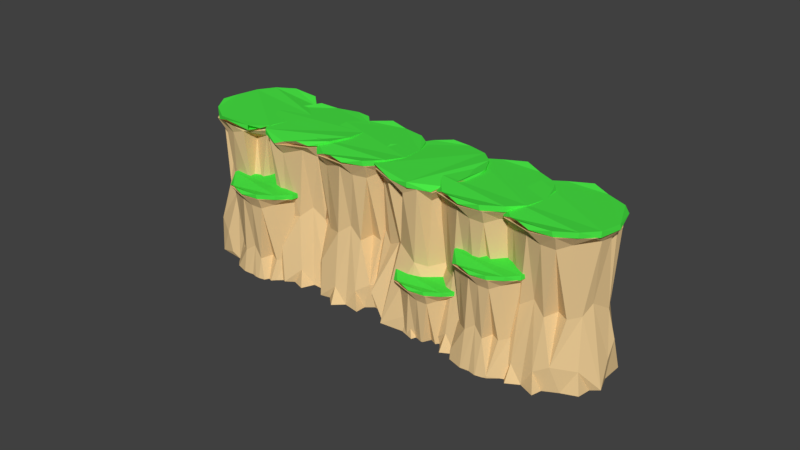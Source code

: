 # Source: cliff2Mod.blend  (saved by Blender 2.79.0; exported with 4.5.12 LTS)
import bpy
from mathutils import Matrix  # noqa: F401  (used for matrix-valued properties, if any)

bpy.ops.wm.read_factory_settings(use_empty=True)
scene = bpy.context.scene
scene.name = 'Scene'

# ---- collections
col_collection_1 = bpy.data.collections.new('Collection 1'); scene.collection.children.link(col_collection_1)

# ---- materials (node trees are filled in below, after node groups)
mat_material_002 = bpy.data.materials.new('Material.002')
mat_material_002.alpha_threshold = 0.0
mat_material_002.use_transparent_shadow = False
mat_material_002.diffuse_color = (0.8, 0.5728, 0.285, 1.0)
mat_material_002.roughness = 0.5
mat_material_003 = bpy.data.materials.new('Material.003')
mat_material_003.alpha_threshold = 0.0
mat_material_003.use_transparent_shadow = False
mat_material_003.diffuse_color = (0.06802, 0.8, 0.06087, 1.0)
mat_material_003.roughness = 0.5

# ---- material node trees

# ---- world
world_world = bpy.data.worlds.new('World'); scene.world = world_world
world_world.color = (0.05088, 0.05088, 0.05088)
world_world.use_sun_shadow = False
world_world.sun_shadow_jitter_overblur = 0.0
world_world.cycles.sampling_method = 'MANUAL'

# ---- meshes
me_cylinder_004 = bpy.data.meshes.new('Cylinder.004')
me_cylinder_004.from_pydata([(0.1765, 1.052, -1.016), (0.3185, 0.783, -1.0), (0.2954, 0.9269, 0.9268), (0.666, 0.6427, 0.9467), (0.9177, 0.2487, -0.9966), (0.9338, 0.2951, 0.9581), (0.9808, -0.1951, -1.0), (0.9949, -0.461, -1.0), (0.9316, -0.3334, 0.9699), (0.7389, -0.6329, -1.002), (0.5895, -0.8327, 0.9851), (0.5181, -0.8315, -1.0), (0.5107, -1.042, -1.0), (0.1951, -0.9808, -1.0), (-3.258e-07, -1.165, -1.0), (-0.1951, -0.9808, -1.0), (0.1624, -0.9872, 0.9715), (-0.3827, -1.023, -1.0), (-0.5556, -0.8315, -1.0), (-0.4958, -0.8554, 0.9269), (-0.8509, -0.8174, -1.0), (-0.6782, -0.6711, 0.9461), (-0.8559, -0.5121, -1.003), (-0.7998, -0.4864, 0.9566), (-0.9098, -0.188, 0.9716), (-0.807, 0.09317, -1.0), (-0.931, 0.6526, -1.004), (-0.8761, 0.3913, 0.9619), (-0.7071, 0.6176, -1.0), (-0.5556, 0.98, -1.0), (-0.4874, 0.7368, 0.9001), (-0.2335, 0.972, 0.9994), (0.0, 1.0, -0.6899), (0.3553, 0.9552, -0.5829), (0.5406, 0.818, -1.001), (0.7606, 0.699, -0.9967), (0.8862, 0.5978, -0.9507), (0.9239, 0.3827, -0.4871), (0.9808, 0.1951, -0.6899), (1.113, -0.06772, -0.9854), (0.9029, -0.4154, -0.719), (0.6137, -0.7852, -0.6597), (0.3827, -0.9239, -0.7633), (-0.03778, -0.9976, -0.7883), (-0.4531, -0.8938, -0.538), (-0.7624, -0.609, -0.7535), (-1.091, -0.1413, -0.9723), (-0.9813, 0.004963, -0.9992), (-1.059, 0.2555, -0.671), (-0.9239, 0.3827, -0.7813), (-0.3756, 0.9432, -0.9983), (-0.1896, 1.009, -0.9398), (0.2432, 0.7709, -0.01766), (0.5832, 0.6036, -0.1746), (0.7953, 0.327, -0.1089), (0.7751, -0.0434, 0.04495), (0.7634, -0.2636, -0.07463), (0.6475, -0.4979, -0.09464), (0.427, -0.4503, -0.0764), (0.3603, -0.717, -0.1024), (0.126, -0.7074, 0.05113), (-0.1033, -0.8025, -0.07304), (-0.4232, -0.6487, -0.1292), (-0.6152, -0.4983, -0.08621), (-0.6463, -0.0884, 0.05864), (-0.5979, 0.05464, 0.00844), (-0.6391, 0.288, -0.08369), (-0.6315, 0.482, 0.06391), (-0.7021, 0.7087, -0.6744), (-0.5124, 0.6257, 0.02949), (-0.02909, 0.7433, -0.08444), (-0.006249, 0.863, 0.7979), (0.1544, 0.6194, 0.6809), (0.3152, 0.7869, 0.8236), (0.4271, 0.564, 0.7653), (0.6856, 0.4784, 0.8549), (0.6585, 0.2661, 0.7687), (0.8284, 0.1808, 0.839), (0.8506, -0.06271, 0.856), (0.6555, -0.5033, 0.8447), (0.5308, -0.7334, 0.8034), (0.2857, -0.8178, 0.8133), (0.01408, -0.8517, 0.8893), (-0.409, -0.7146, 0.7735), (-0.7849, -0.3918, 0.8425), (-0.6427, -0.1694, 0.8679), (-0.8317, 0.01869, 0.8638), (-0.7312, 0.3722, 0.8523), (-0.3789, 0.4175, 0.7549), (-0.2596, 0.8468, 0.8471), (0.2229, 0.9216, 0.9216), (0.9441, 0.2366, 0.9564), (0.9555, -0.2239, 0.9599), (0.7979, -0.568, 0.9833), (0.5513, -0.8465, 0.9891), (-0.8008, -0.5476, 0.9579), (-0.9063, -0.1874, 0.9774), (-0.659, 0.7047, 0.954), (-0.627, 0.4215, 0.8778), (-0.463, 0.6663, 0.8665), (0.07514, 0.9212, 1.003), (0.5198, 0.8193, 1.012), (0.7982, 0.5834, 1.036), (0.9307, 0.2361, 1.02), (0.9482, -0.202, 1.034), (0.8076, -0.5486, 1.052), (0.5337, -0.8593, 1.058), (0.1858, -0.9948, 1.0), (-0.02973, -1.015, 1.052), (-0.3164, -0.8963, 0.992), (-0.5137, -0.8514, 0.9365), (-0.8036, -0.5406, 1.028), (-0.9064, 0.3806, 1.034), (-0.7917, 0.5215, 0.9886), (-0.6514, 0.7073, 1.021), (-0.2697, 0.9672, 1.039), (-0.3825, 0.4151, 0.7894), (-4.432, -1.872, -0.3289), (-4.736, -1.701, -0.3135), (-4.97, -1.472, -0.3047), (-5.033, -1.005, -0.2956), (-4.83, -0.5971, -0.2838), (-4.529, -0.4359, -0.2943), (-4.027, -0.462, -0.3288), (-3.872, -0.5789, -0.314), (-3.763, -0.7028, -0.3058), (-3.651, -0.9124, -0.2943), (-3.617, -1.346, -0.3018), (-3.87, -1.645, -0.3495), (-4.034, -1.847, -0.2727), (-4.887, -1.203, -1.011), (-4.473, -0.6396, -1.006), (-3.836, -1.015, -1.0), (-3.789, -1.44, -0.9962), (-4.214, -1.791, -0.4286), (-4.358, -1.628, -0.5191), (-4.461, -1.77, -0.4087), (-4.567, -1.617, -0.4538), (-4.767, -1.581, -0.3845), (-4.769, -1.421, -0.4512), (-4.904, -1.376, -0.3968), (-4.945, -1.197, -0.3836), (-4.846, -0.8489, -0.3924), (-4.777, -0.6644, -0.4244), (-4.603, -0.5751, -0.4167), (-4.405, -0.5203, -0.3579), (-4.077, -0.576, -0.4474), (-3.765, -0.7747, -0.3941), (-3.847, -0.9553, -0.3745), (-3.688, -1.074, -0.3776), (-3.726, -1.348, -0.3865), (-3.983, -1.42, -0.4619), (-4.028, -1.752, -0.3905), (-4.378, -1.86, -0.3329), (-4.984, -1.43, -0.306), (-5.04, -1.089, -0.3033), (-4.958, -0.8163, -0.2852), (-4.803, -0.5827, -0.2807), (-3.769, -0.6572, -0.3048), (-3.654, -0.9132, -0.2898), (-3.746, -1.603, -0.3079), (-3.799, -1.396, -0.3668), (-3.895, -1.595, -0.3756), (-4.269, -1.843, -0.2701), (-4.609, -1.816, -0.2634), (-4.84, -1.671, -0.2443), (-4.974, -1.428, -0.2572), (-5.032, -1.105, -0.2459), (-4.963, -0.8318, -0.2319), (-4.792, -0.5713, -0.2271), (-4.547, -0.4327, -0.2719), (-4.389, -0.394, -0.2317), (-4.164, -0.4512, -0.2785), (-4.013, -0.463, -0.3214), (-3.766, -0.6621, -0.2509), (-3.595, -1.335, -0.2459), (-3.666, -1.452, -0.2811), (-3.751, -1.605, -0.2563), (-4.008, -1.84, -0.2424), (-3.981, -1.418, -0.4352), (-4.403, -1.736, -0.9984), (-4.65, -1.651, -0.9987), (-4.691, -1.671, -0.9988), (-4.888, -1.203, -0.9988), (-4.908, -1.062, -0.9988), (-4.687, -0.8323, -0.9983), (-4.64, -0.6432, -0.9982), (-4.326, -0.5407, -0.9977), (-4.063, -0.6133, -0.9973), (-3.897, -0.6946, -0.9971), (-3.88, -0.7238, -0.9971), (-3.837, -1.015, -0.9972), (-3.847, -1.123, -0.9973), (-3.791, -1.304, -0.9973), (-3.849, -1.141, -0.9973), (-3.836, -1.015, -0.9972), (-3.836, -1.014, -0.9972), (-4.026, -0.6154, -0.9972), (-4.275, -0.5491, -0.9976), (-4.472, -0.6381, -0.9979), (-4.475, -0.6388, -0.9979), (-4.671, -0.6592, -0.9982), (-4.828, -0.8196, -0.9985), (-4.84, -0.8515, -0.9986), (-4.893, -1.011, -0.9987), (-4.888, -1.207, -0.9988), (-4.699, -1.644, -0.9988), (-4.425, -1.737, -0.9984), (-4.414, -1.752, -0.9984), (-0.9597, -0.5765, 0.1645), (-1.315, -0.3774, 0.1818), (-1.588, -0.1104, 0.1917), (-1.661, 0.4344, 0.202), (-1.425, 0.9104, 0.2152), (-1.073, 1.099, 0.2034), (-0.4873, 1.068, 0.1646), (-0.3072, 0.9316, 0.1813), (-0.1799, 0.7871, 0.1905), (-0.04891, 0.5426, 0.2035), (-0.008854, 0.03648, 0.195), (-0.3043, -0.3122, 0.1413), (-0.4961, -0.5482, 0.2277), (-0.9331, -0.4347, -0.6572), (-1.248, -0.333, -0.7938), (-1.464, -0.1204, -0.7365), (-1.491, 0.2031, -0.6027), (-1.507, 0.3953, -0.7068), (-1.435, 0.613, -0.7242), (-1.238, 0.5998, -0.7083), (-1.212, 0.8393, -0.7309), (-1.008, 0.8608, -0.5973), (-0.821, 0.9724, -0.7054), (-0.5255, 0.8798, -0.7542), (-0.3412, 0.774, -0.7168), (-0.2653, 0.4228, -0.5908), (-0.2901, 0.2927, -0.6345), (-0.2265, 0.09587, -0.7146), (-0.2099, -0.07321, -0.5862), (-0.2959, -0.2128, -0.6162), (-0.7005, -0.3762, -0.7153), (-0.706, -0.4828, 0.05235), (-0.8743, -0.2922, -0.04945), (-0.9936, -0.4578, 0.07471), (-1.117, -0.2789, 0.02403), (-1.351, -0.2376, 0.102), (-1.353, -0.05026, 0.02697), (-1.511, 0.002014, 0.0881), (-1.559, 0.2102, 0.103), (-1.443, 0.6166, 0.09307), (-1.362, 0.8319, 0.05712), (-1.16, 0.9361, 0.06576), (-0.9286, 1.0, 0.1319), (-0.5457, 0.9351, 0.03116), (-0.1815, 0.7032, 0.09113), (-0.278, 0.4925, 0.1132), (-0.09184, 0.3536, 0.1097), (-0.1367, 0.03459, 0.09969), (-0.4365, -0.04944, 0.01493), (-0.4885, -0.4365, 0.09518), (-0.8975, -0.5627, 0.16), (-1.604, -0.06095, 0.1902), (-1.669, 0.3365, 0.1933), (-1.574, 0.6546, 0.2137), (-1.393, 0.9272, 0.2187), (-0.1863, 0.8403, 0.1916), (-0.05183, 0.5416, 0.2085), (-0.1595, -0.2626, 0.1882), (-0.221, -0.02134, 0.1219), (-0.3338, -0.2543, 0.112), (-0.7696, -0.5435, 0.2307), (-1.167, -0.5118, 0.2382), (-1.436, -0.3428, 0.2597), (-1.593, -0.05889, 0.2452), (-1.66, 0.3184, 0.2579), (-1.58, 0.6366, 0.2736), (-1.38, 0.9405, 0.2791), (-1.094, 1.102, 0.2286), (-0.9102, 1.147, 0.2738), (-0.6476, 1.081, 0.2213), (-0.4713, 1.067, 0.173), (-0.1831, 0.8346, 0.2522), (0.0161, 0.04958, 0.2579), (-0.06638, -0.08705, 0.2183), (-0.1658, -0.2658, 0.2462), (-0.4653, -0.5396, 0.2619), (-0.4336, -0.04691, 0.04493), (-1.046, 0.9534, -0.9688), (-0.9538, 0.9993, -0.9688), (-1.138, 0.942, -0.9688), (-1.05, 0.9628, -1.006), (-0.0841, -0.1225, -1.004), (-0.2613, -0.3437, -1.005), (-0.9867, -0.5589, -1.008), (-1.229, -0.387, -1.009), (-1.291, -0.3647, -1.009), (-1.482, -0.2122, -1.01), (-1.56, -0.07132, -1.01), (-1.582, 0.4567, -1.009), (-1.438, 0.7593, -1.008), (-1.234, 0.9241, -1.007), (-0.8596, 1.05, -1.005), (-0.5279, 1.032, -1.004), (-0.2848, 0.8305, -1.003), (-0.09117, 0.4699, -1.003), (-0.1527, 0.3314, -1.004), (-0.02596, 0.2208, -1.003), (-0.1036, 0.07402, -1.004), (-0.5818, -0.4235, -1.007), (-0.6336, -0.4583, -1.007), (-0.331, -0.3401, -1.005), (-0.07281, -0.00322, -1.004), (-0.9483, 1.013, -1.006), (-0.1784, -0.2225, -1.005), (-0.1854, -0.2431, -1.005), (-0.1524, -0.1952, -1.004), (-0.6975, -0.5014, -1.007), (-0.02319, 0.1419, -1.003), (-0.1156, 0.3932, -1.003), (-0.1723, 0.6815, -1.003), (-0.4783, 1.009, -1.004), (-0.605, 1.064, -1.004), (-1.342, 0.8546, -1.008), (-1.357, 0.7571, -1.008), (-1.467, 0.6745, -1.009), (-1.552, -0.1741, -1.01), (-1.438, -0.2328, -1.01), (-1.037, -0.467, -1.008), (-0.9082, -0.5331, -1.008), (-1.152, 0.9503, -1.007), (-5.683, -2.249, 0.2574), (-5.987, -2.079, 0.2727), (-6.221, -1.85, 0.2815), (-6.284, -1.383, 0.2907), (-6.081, -0.9748, 0.3024), (-5.78, -0.8135, 0.2919), (-5.278, -0.8396, 0.2575), (-5.123, -0.9566, 0.2723), (-5.014, -1.08, 0.2804), (-4.902, -1.29, 0.292), (-4.868, -1.724, 0.2845), (-5.121, -2.023, 0.2367), (-5.285, -2.225, 0.3135), (-5.456, -2.271, -0.9929), (-5.724, -2.277, -0.9101), (-6.205, -1.914, -0.8361), (-6.267, -1.781, -0.9929), (-6.271, -1.319, -1.015), (-6.094, -1.013, -0.9695), (-5.313, -0.8157, -0.8754), (-4.746, -1.603, -0.9783), (-5.66, -2.128, -0.473), (-5.93, -2.041, -0.5944), (-6.115, -1.858, -0.5436), (-6.138, -1.581, -0.4246), (-6.152, -1.416, -0.5171), (-6.09, -1.23, -0.5326), (-5.922, -1.241, -0.5185), (-5.899, -1.036, -0.5386), (-5.724, -1.017, -0.4198), (-5.564, -0.9216, -0.5159), (-5.311, -1.001, -0.5593), (-5.153, -1.092, -0.5261), (-5.088, -1.393, -0.414), (-5.109, -1.504, -0.4529), (-5.054, -1.673, -0.5241), (-5.04, -1.818, -0.41), (-4.964, -1.978, -0.981), (-5.114, -1.938, -0.4366), (-5.461, -2.078, -0.5247), (-5.465, -2.169, 0.1577), (-5.61, -2.006, 0.06717), (-5.712, -2.147, 0.1775), (-5.818, -1.994, 0.1325), (-6.018, -1.959, 0.2018), (-6.02, -1.798, 0.1351), (-6.155, -1.753, 0.1894), (-6.196, -1.575, 0.2026), (-6.097, -1.227, 0.1939), (-6.028, -1.042, 0.1619), (-5.854, -0.9527, 0.1696), (-5.656, -0.8979, 0.2283), (-5.328, -0.9536, 0.1388), (-5.016, -1.152, 0.1921), (-5.098, -1.333, 0.2118), (-4.939, -1.452, 0.2087), (-4.977, -1.725, 0.1997), (-5.234, -1.797, 0.1244), (-5.279, -2.129, 0.1957), (-5.629, -2.237, 0.2533), (-6.235, -1.807, 0.2802), (-6.291, -1.467, 0.2829), (-6.209, -1.194, 0.3011), (-6.054, -0.9603, 0.3056), (-5.02, -1.035, 0.2814), (-4.905, -1.291, 0.2965), (-4.997, -1.98, 0.2784), (-5.05, -1.773, 0.2194), (-5.146, -1.973, 0.2107), (-5.52, -2.221, 0.3161), (-5.86, -2.194, 0.3229), (-6.091, -2.049, 0.3419), (-6.225, -1.806, 0.3291), (-6.283, -1.482, 0.3404), (-6.214, -1.209, 0.3543), (-6.043, -0.9489, 0.3592), (-5.798, -0.8104, 0.3143), (-5.64, -0.7716, 0.3545), (-5.415, -0.8288, 0.3078), (-5.264, -0.8406, 0.2649), (-5.017, -1.04, 0.3353), (-4.846, -1.713, 0.3404), (-4.917, -1.83, 0.3051), (-5.002, -1.983, 0.3299), (-5.259, -2.218, 0.3439), (-5.232, -1.795, 0.1511), (-5.687, -2.291, -0.9986), (-5.722, -2.241, -0.9986), (-6.209, -1.872, -0.999), (-6.103, -1.027, -0.9985), (-6.087, -1.008, -0.9985), (-5.781, -0.8782, -0.9981), (-5.336, -0.7856, -0.9976), (-5.285, -0.8277, -0.9976), (-4.761, -1.596, -0.9973), (-4.869, -1.885, -0.9975), (-4.965, -1.974, -0.9977), (-5.066, -2.12, -0.9978), (-5.459, -2.273, -0.9983), (-5.896, -2.138, -0.9987), (-6.007, -2.098, -0.9988), (-6.316, -1.542, -0.999), (-6.267, -1.322, -0.9988), (-5.933, -0.8997, -0.9983), (-5.624, -0.8016, -0.9979), (-5.063, -1.002, -0.9974), (-4.85, -1.329, -0.9973), (-4.913, -1.449, -0.9974), (-4.86, -1.707, -0.9974), (-5.275, -2.152, -0.9981), (-5.356, -2.206, -0.9982), (-5.452, -2.271, -0.9983), (-5.163, -2.115, -0.9979), (-4.854, -1.723, -0.9974), (-4.765, -1.627, -0.9973), (-4.752, -1.59, -0.9973), (-5.124, -0.9458, -0.9974), (-5.515, -0.7956, -0.9978), (-5.643, -0.8095, -0.9979), (-5.92, -0.8954, -0.9983), (-6.038, -0.9665, -0.9984), (-6.207, -1.207, -0.9987), (-6.321, -1.595, -0.999), (-5.766, -2.254, -0.9986), (-4.97, -1.993, -0.9977), (-4.954, -1.974, -0.9976), (-6.27, -1.776, -0.999), (-6.265, -1.781, -0.999), (-4.861, -1.361, -0.9973), (-4.885, -1.238, -0.9973), (-6.073, -2.039, -0.9989), (-5.809, -2.174, -0.9987), (-6.209, -3.428, -1.026), (-6.386, -3.183, -1.01), (-6.344, -3.322, 0.9168), (-6.749, -3.095, 0.9366), (-7.052, -2.741, -1.007), (-7.062, -2.789, 0.9481), (-7.175, -2.311, -1.01), (-7.226, -2.05, -1.01), (-7.146, -2.167, 0.9599), (-6.996, -1.842, -1.012), (-6.875, -1.623, 0.9751), (-6.804, -1.614, -1.01), (-6.826, -1.405, -1.01), (-6.505, -1.419, -1.01), (-6.337, -1.209, -1.01), (-6.119, -1.362, -1.01), (-6.473, -1.408, 0.9615), (-5.939, -1.293, -1.01), (-5.741, -1.458, -1.01), (-5.804, -1.443, 0.9169), (-5.447, -1.429, -1.01), (-5.598, -1.598, 0.9361), (-5.4, -1.73, -1.013), (-5.452, -1.764, 0.9466), (-5.303, -2.043, 0.9616), (-5.366, -2.336, -1.01), (-5.167, -2.872, -1.014), (-5.257, -2.622, 0.9518), (-5.393, -2.87, -1.01), (-5.494, -3.251, -1.01), (-5.595, -3.02, 0.8901), (-5.814, -3.29, 0.9894), (-6.041, -3.351, -0.6999), (-6.399, -3.359, -0.5929), (-6.601, -3.25, -1.011), (-6.835, -3.164, -1.007), (-6.974, -3.082, -0.9608), (-7.04, -2.875, -0.4971), (-7.122, -2.697, -0.6999), (-7.289, -2.456, -0.9954), (-7.128, -2.081, -0.729), (-6.893, -1.673, -0.6697), (-6.683, -1.502, -0.7733), (-6.277, -1.368, -0.7983), (-5.851, -1.411, -0.548), (-5.506, -1.648, -0.7635), (-5.117, -2.063, -0.9824), (-5.206, -2.224, -1.009), (-5.095, -2.461, -0.681), (-5.211, -2.606, -0.7913), (-5.677, -3.241, -1.008), (-5.852, -3.333, -0.9498), (-6.313, -3.16, -0.02768), (-6.673, -3.044, -0.1847), (-6.921, -2.801, -0.1189), (-6.951, -2.431, 0.03494), (-6.97, -2.211, -0.08465), (-6.887, -1.963, -0.1047), (-6.662, -1.978, -0.08642), (-6.632, -1.704, -0.1124), (-6.399, -1.679, 0.04111), (-6.185, -1.552, -0.08306), (-5.847, -1.658, -0.1392), (-5.637, -1.779, -0.09623), (-5.55, -2.18, 0.04862), (-5.578, -2.329, -0.001579), (-5.506, -2.554, -0.09371), (-5.487, -2.747, 0.05389), (-5.386, -2.961, -0.6845), (-5.585, -2.906, 0.01947), (-6.047, -3.093, -0.09446), (-6.054, -3.215, 0.7879), (-6.246, -2.997, 0.6709), (-6.382, -3.186, 0.8136), (-6.524, -2.982, 0.7553), (-6.791, -2.935, 0.8449), (-6.793, -2.721, 0.7587), (-6.973, -2.661, 0.829), (-7.028, -2.423, 0.846), (-6.895, -1.958, 0.8347), (-6.803, -1.713, 0.7933), (-6.572, -1.593, 0.8033), (-6.308, -1.52, 0.8793), (-5.87, -1.595, 0.7635), (-5.454, -1.86, 0.8324), (-5.565, -2.1, 0.8578), (-5.352, -2.259, 0.8538), (-5.403, -2.624, 0.8423), (-5.746, -2.72, 0.7449), (-5.805, -3.162, 0.8371), (-6.273, -3.306, 0.9116), (-7.08, -2.733, 0.9463), (-7.154, -2.279, 0.9498), (-7.045, -1.915, 0.9733), (-6.839, -1.604, 0.9791), (-5.46, -1.703, 0.9479), (-5.306, -2.044, 0.9674), (-5.429, -2.963, 0.944), (-5.499, -2.688, 0.8678), (-5.628, -2.954, 0.8564), (-6.126, -3.284, 0.9928), (-6.58, -3.248, 1.001), (-6.888, -3.055, 1.026), (-7.067, -2.731, 1.009), (-7.144, -2.299, 1.024), (-7.052, -1.936, 1.042), (-6.824, -1.588, 1.048), (-6.498, -1.404, 0.9905), (-6.287, -1.352, 1.042), (-5.987, -1.428, 0.982), (-5.785, -1.444, 0.9265), (-5.456, -1.709, 1.018), (-5.228, -2.607, 1.024), (-5.323, -2.763, 0.9786), (-5.436, -2.967, 1.011), (-5.779, -3.28, 1.029), (-5.742, -2.717, 0.7793), (-0.6376, -1.353, -1.016), (-0.9196, -1.259, -1.0), (-0.807, -1.347, 0.9268), (-1.266, -1.403, 0.9467), (-1.711, -1.295, -0.9966), (-1.692, -1.34, 0.9581), (-2.052, -1.017, -1.0), (-2.24, -0.8343, -1.0), (-2.109, -0.8822, 0.9699), (-2.168, -0.528, -1.002), (-2.193, -0.2769, 0.9851), (-2.14, -0.2272, -1.0), (-2.275, -0.06933, -1.0), (-2.005, 0.1102, -1.0), (-1.985, 0.382, -1.0), (-1.721, 0.3868, -1.0), (-1.985, 0.1381, 0.9715), (-1.613, 0.5503, -1.0), (-1.36, 0.5338, -1.0), (-1.419, 0.5088, 0.9269), (-1.136, 0.7329, -1.0), (-1.164, 0.5042, 0.9461), (-0.929, 0.5146, -1.003), (-0.9526, 0.4562, 0.9566), (-0.674, 0.3174, 0.9716), (-0.5613, 0.04021, -1.0), (-0.09864, -0.2784, -1.004), (-0.3125, -0.1274, 0.9619), (-0.2846, -0.4116, -1.0), (-0.1534, -0.7823, -1.0), (-0.3649, -0.654, 0.9001), (-0.3927, -1.005, 0.9994), (-0.5437, -1.191, -0.6899), (-0.8316, -1.41, -0.5829), (-1.058, -1.442, -1.001), (-1.297, -1.511, -0.9967), (-1.456, -1.527, -0.9507), (-1.626, -1.397, -0.4871), (-1.792, -1.301, -0.6899), (-2.064, -1.204, -0.9854), (-2.142, -0.8022, -0.719), (-2.179, -0.3286, -0.6597), (-2.103, -0.06406, -0.7633), (-1.847, 0.2875, -0.7883), (-1.476, 0.5065, -0.538), (-1.061, 0.5187, -0.7535), (-0.5114, 0.4117, -0.9723), (-0.4935, 0.2278, -0.9992), (-0.2702, 0.1008, -0.671), (-0.2836, -0.08733, -0.7813), (-0.3086, -0.8832, -0.9983), (-0.4, -1.063, -0.9398), (-0.873, -1.197, -0.01766), (-1.231, -1.316, -0.1746), (-1.57, -1.265, -0.1089), (-1.802, -0.9819, 0.04495), (-1.94, -0.8136, -0.07463), (-2.012, -0.5613, -0.09464), (-1.82, -0.4396, -0.0764), (-1.949, -0.1985, -0.1024), (-1.772, -0.03945, 0.05113), (-1.669, 0.1922, -0.07304), (-1.334, 0.3071, -0.1292), (-1.095, 0.334, -0.08621), (-0.7991, 0.05819, 0.05864), (-0.739, -0.08004, 0.00844), (-0.5536, -0.2203, -0.08369), (-0.4298, -0.3667, 0.06391), (-0.2276, -0.4814, -0.6744), (-0.4207, -0.5556, 0.02949), (-0.6935, -0.9835, -0.08444), (-0.6304, -1.087, 0.7979), (-0.9094, -1.024, 0.6809), (-0.9146, -1.259, 0.8236), (-1.144, -1.177, 0.7653), (-1.389, -1.298, 0.8549), (-1.511, -1.124, 0.7687), (-1.691, -1.183, 0.839), (-1.87, -1.021, 0.856), (-2.021, -0.563, 0.8447), (-2.084, -0.3074, 0.8034), (-1.962, -0.07242, 0.8133), (-1.787, 0.1448, 0.8893), (-1.389, 0.345, 0.7735), (-0.9004, 0.3769, 0.8425), (-0.8556, 0.1145, 0.8679), (-0.593, 0.1118, 0.8638), (-0.4306, -0.2163, 0.8523), (-0.6564, -0.4989, 0.7549), (-0.4571, -0.8954, 0.8471), (-0.7578, -1.292, 0.9216), (-1.738, -1.305, 0.9564), (-2.053, -0.9787, 0.9599), (-2.168, -0.6169, 0.9833), (-2.174, -0.2398, 0.9891), (-0.9927, 0.5014, 0.9579), (-0.676, 0.3144, 0.9774), (-0.2616, -0.5091, 0.954), (-0.4734, -0.3259, 0.8778), (-0.4295, -0.6201, 0.8665), (-0.6508, -1.187, 1.003), (-1.042, -1.428, 1.012), (-1.401, -1.454, 1.036), (-1.729, -1.295, 1.02), (-2.033, -0.9894, 1.034), (-2.162, -0.6379, 1.052), (-2.17, -0.218, 1.058), (-2.007, 0.127, 1.0), (-1.864, 0.2947, 1.052), (-1.577, 0.4114, 0.992), (-1.404, 0.5186, 0.9365), (-0.986, 0.4982, 1.028), (-0.2977, -0.09822, 1.034), (-0.2871, -0.2819, 0.9886), (-0.2654, -0.5163, 1.021), (-0.3695, -0.9757, 1.039), (-0.6553, -0.4946, 0.7894), (-4.993, -2.961, -1.016), (-5.166, -2.712, -1.0), (-5.126, -2.852, 0.9268), (-5.527, -2.616, 0.9467), (-5.823, -2.256, -0.9966), (-5.833, -2.304, 0.9581), (-5.937, -1.823, -1.0), (-5.982, -1.561, -1.0), (-5.904, -1.68, 0.9699), (-5.748, -1.359, -1.002), (-5.623, -1.142, 0.9851), (-5.552, -1.134, -1.0), (-5.569, -0.9247, -1.0), (-5.248, -0.9458, -1.0), (-5.076, -0.7393, -1.0), (-4.861, -0.8975, -1.0), (-5.217, -0.9355, 0.9715), (-4.68, -0.8324, -1.0), (-4.486, -1.001, -1.0), (-4.548, -0.9847, 0.9269), (-4.191, -0.9784, -1.0), (-4.345, -1.145, 0.9461), (-4.151, -1.281, -1.003), (-4.203, -1.313, 0.9566), (-4.059, -1.596, 0.9716), (-4.128, -1.888, -1.0), (-3.94, -2.428, -1.004), (-4.025, -2.175, 0.9619), (-4.167, -2.421, -1.0), (-4.275, -2.799, -1.0), (-4.371, -2.566, 0.9001), (-4.596, -2.831, 0.9994), (-4.824, -2.888, -0.6899), (-5.182, -2.888, -0.5829), (-5.382, -2.774, -1.001), (-5.614, -2.684, -0.9967), (-5.751, -2.599, -0.9507), (-5.813, -2.39, -0.4871), (-5.891, -2.211, -0.6899), (-6.054, -1.966, -0.9854), (-5.885, -1.595, -0.719), (-5.641, -1.192, -0.6597), (-5.428, -1.026, -0.7633), (-5.019, -0.9003, -0.7883), (-4.595, -0.9518, -0.538), (-4.255, -1.196, -0.7535), (-3.874, -1.62, -0.9723), (-3.966, -1.779, -0.9992), (-3.86, -2.018, -0.671), (-3.979, -2.161, -0.7813), (-4.458, -2.785, -0.9983), (-4.635, -2.873, -0.9398), (-5.092, -2.691, -0.01766), (-5.449, -2.567, -0.1746), (-5.692, -2.319, -0.1089), (-5.715, -1.948, 0.04495), (-5.729, -1.728, -0.07463), (-5.641, -1.481, -0.09464), (-5.417, -1.501, -0.0764), (-5.382, -1.228, -0.1024), (-5.148, -1.209, 0.05113), (-4.931, -1.086, -0.07304), (-4.596, -1.199, -0.1292), (-4.388, -1.324, -0.08621), (-4.309, -1.727, 0.05864), (-4.341, -1.875, 0.00844), (-4.273, -2.102, -0.08369), (-4.257, -2.296, 0.06391), (-4.161, -2.512, -0.6744), (-4.359, -2.453, 0.02949), (-4.825, -2.63, -0.08444), (-4.834, -2.751, 0.7979), (-5.022, -2.529, 0.6809), (-5.162, -2.716, 0.8236), (-5.299, -2.508, 0.7653), (-5.565, -2.455, 0.8549), (-5.563, -2.241, 0.7687), (-5.742, -2.178, 0.839), (-5.792, -1.939, 0.856), (-5.65, -1.477, 0.8447), (-5.553, -1.233, 0.8034), (-5.319, -1.119, 0.8133), (-5.054, -1.052, 0.8893), (-4.618, -1.135, 0.7735), (-4.207, -1.409, 0.8425), (-4.322, -1.648, 0.8679), (-4.113, -1.811, 0.8638), (-4.171, -2.174, 0.8523), (-4.516, -2.263, 0.7549), (-4.584, -2.704, 0.8471), (-5.054, -2.838, 0.9216), (-5.85, -2.247, 0.9564), (-5.915, -1.791, 0.9599), (-5.799, -1.43, 0.9833), (-5.586, -1.123, 0.9891), (-4.209, -1.252, 0.9579), (-4.063, -1.597, 0.9774), (-4.204, -2.513, 0.954), (-4.269, -2.236, 0.8778), (-4.403, -2.499, 0.8665), (-4.908, -2.819, 1.003), (-5.361, -2.773, 1.012), (-5.665, -2.573, 1.036), (-5.837, -2.245, 1.02), (-5.905, -1.812, 1.034), (-5.806, -1.451, 1.052), (-5.57, -1.108, 1.058), (-5.241, -0.9307, 1.0), (-5.029, -0.8836, 1.052), (-4.731, -0.9663, 0.992), (-4.53, -0.9865, 0.9365), (-4.206, -1.259, 1.028), (-3.996, -2.161, 1.034), (-4.094, -2.315, 0.9886), (-4.211, -2.517, 1.021), (-4.56, -2.822, 1.039), (-4.512, -2.26, 0.7894), (-2.672, -1.598, -1.016), (-2.932, -1.745, -1.0), (-2.793, -1.721, 0.9268), (-3.068, -2.103, 0.9467), (-3.45, -2.363, -0.9966), (-3.405, -2.379, 0.9581), (-3.88, -2.428, -1.0), (-4.138, -2.442, -1.0), (-4.014, -2.377, 0.9699), (-4.305, -2.178, -1.002), (-4.498, -2.024, 0.9851), (-4.497, -1.95, -1.0), (-4.701, -1.943, -1.0), (-4.642, -1.617, -1.0), (-4.82, -1.416, -1.0), (-4.642, -1.215, -1.0), (-4.648, -1.584, 0.9715), (-4.683, -1.021, -1.0), (-4.497, -0.8429, -1.0), (-4.52, -0.9046, 0.9269), (-4.484, -0.5383, -1.0), (-4.342, -0.7164, 0.9461), (-4.188, -0.5332, -1.003), (-4.163, -0.591, 0.9566), (-3.873, -0.4775, 0.9716), (-3.601, -0.5835, -1.0), (-3.058, -0.4557, -1.004), (-3.312, -0.5123, 0.9619), (-3.092, -0.6866, -1.0), (-2.741, -0.8429, -1.0), (-2.977, -0.9133, 0.9001), (-2.749, -1.175, 0.9994), (-2.722, -1.416, -0.6899), (-2.765, -1.783, -0.5829), (-2.898, -1.974, -1.001), (-3.014, -2.201, -0.9967), (-3.112, -2.33, -0.9507), (-3.32, -2.369, -0.4871), (-3.502, -2.428, -0.6899), (-3.757, -2.564, -0.9854), (-4.094, -2.347, -0.719), (-4.452, -2.049, -0.6597), (-4.587, -1.811, -0.7633), (-4.658, -1.377, -0.7883), (-4.558, -0.9486, -0.538), (-4.282, -0.6296, -0.7535), (-3.828, -0.2909, -0.9723), (-3.686, -0.4038, -0.9992), (-3.443, -0.3237, -0.671), (-3.32, -0.463, -0.7813), (-2.777, -1.029, -0.9983), (-2.713, -1.22, -0.9398), (-2.944, -1.667, -0.01766), (-3.106, -2.018, -0.1746), (-3.374, -2.236, -0.1089), (-3.733, -2.216, 0.04495), (-3.947, -2.204, -0.07463), (-4.174, -2.084, -0.09464), (-4.128, -1.856, -0.0764), (-4.386, -1.788, -0.1024), (-4.377, -1.546, 0.05113), (-4.469, -1.309, -0.07304), (-4.32, -0.9795, -0.1292), (-4.174, -0.7814, -0.08621), (-3.777, -0.7494, 0.05864), (-3.638, -0.7993, 0.00844), (-3.412, -0.7568, -0.08369), (-3.224, -0.7646, 0.06391), (-3.004, -0.6918, -0.6744), (-3.085, -0.8875, 0.02949), (-2.971, -1.386, -0.08444), (-2.855, -1.41, 0.7979), (-3.091, -1.575, 0.6809), (-2.928, -1.741, 0.8236), (-3.144, -1.857, 0.7653), (-3.227, -2.123, 0.8549), (-3.433, -2.095, 0.7687), (-3.516, -2.271, 0.839), (-3.752, -2.293, 0.856), (-4.179, -2.092, 0.8447), (-4.402, -1.964, 0.8034), (-4.484, -1.711, 0.8133), (-4.517, -1.431, 0.8893), (-4.384, -0.9941, 0.7735), (-4.071, -0.6064, 0.8425), (-3.855, -0.753, 0.8679), (-3.673, -0.5581, 0.8638), (-3.33, -0.6618, 0.8523), (-3.286, -1.025, 0.7549), (-2.87, -1.148, 0.8471), (-2.798, -1.646, 0.9216), (-3.462, -2.39, 0.9564), (-3.908, -2.402, 0.9599), (-4.242, -2.239, 0.9833), (-4.512, -1.985, 0.9891), (-4.222, -0.59, 0.9579), (-3.873, -0.4811, 0.9774), (-3.008, -0.7363, 0.954), (-3.283, -0.7692, 0.8778), (-3.045, -0.9384, 0.8665), (-2.798, -1.494, 1.003), (-2.897, -1.952, 1.012), (-3.126, -2.239, 1.036), (-3.462, -2.376, 1.02), (-3.887, -2.394, 1.034), (-4.223, -2.249, 1.052), (-4.524, -1.967, 1.058), (-4.656, -1.608, 1.0), (-4.675, -1.385, 1.052), (-4.56, -1.09, 0.992), (-4.516, -0.8861, 0.9365), (-4.215, -0.5871, 1.028), (-3.322, -0.481, 1.034), (-3.186, -0.5993, 0.9886), (-3.005, -0.7441, 1.021), (-2.753, -1.138, 1.039), (-3.289, -1.021, 0.7894), (-2.215, -1.972, -1.016), (-2.439, -1.771, -1.0), (-2.369, -1.898, 0.9268), (-2.812, -1.764, 0.9467), (-3.181, -1.486, -0.9966), (-3.181, -1.535, 0.9581), (-3.39, -1.092, -1.0), (-3.493, -0.8483, -1.0), (-3.391, -0.9451, 0.9699), (-3.311, -0.5952, -1.002), (-3.239, -0.3541, 0.9851), (-3.172, -0.3296, -1.0), (-3.236, -0.1301, -1.0), (-2.919, -0.07352, -1.0), (-2.799, 0.1688, -1.0), (-2.554, 0.06678, -1.0), (-2.891, -0.05578, 0.9715), (-2.392, 0.1737, -1.0), (-2.165, 0.05645, -1.0), (-2.229, 0.05737, 0.9269), (-1.884, 0.1494, -1.0), (-1.996, -0.04976, 0.9461), (-1.776, -0.1349, -1.003), (-1.82, -0.1792, 0.9566), (-1.616, -0.4192, 0.9716), (-1.617, -0.7198, -1.0), (-1.312, -1.2, -1.004), (-1.452, -0.9744, 0.9619), (-1.534, -1.247, -1.0), (-1.553, -1.641, -1.0), (-1.699, -1.438, 0.9001), (-1.858, -1.75, 0.9994), (-2.067, -1.86, -0.6899), (-2.415, -1.946, -0.5829), (-2.635, -1.884, -1.001), (-2.882, -1.851, -0.9967), (-3.034, -1.802, -0.9507), (-3.142, -1.614, -0.4871), (-3.258, -1.458, -0.6899), (-3.471, -1.259, -0.9854), (-3.392, -0.858, -0.719), (-3.246, -0.4074, -0.6597), (-3.076, -0.1943, -0.7633), (-2.707, 0.026, -0.7883), (-2.282, 0.07807, -0.538), (-1.896, -0.07771, -0.7535), (-1.43, -0.398, -0.9723), (-1.484, -0.5744, -0.9992), (-1.326, -0.7814, -0.671), (-1.41, -0.9491, -0.7813), (-1.734, -1.672, -0.9983), (-1.886, -1.8, -0.9398), (-2.372, -1.733, -0.01766), (-2.748, -1.698, -0.1746), (-3.04, -1.515, -0.1089), (-3.146, -1.161, 0.04495), (-3.21, -0.9501, -0.07463), (-3.18, -0.6888, -0.09464), (-2.957, -0.6541, -0.0764), (-2.985, -0.3802, -0.1024), (-2.762, -0.3049, 0.05113), (-2.579, -0.1333, -0.07304), (-2.228, -0.1625, -0.1292), (-1.997, -0.2344, -0.08621), (-1.829, -0.6074, 0.05864), (-1.826, -0.7589, 0.00844), (-1.709, -0.9627, -0.08369), (-1.65, -1.147, 0.06391), (-1.507, -1.334, -0.6744), (-1.713, -1.325, 0.02949), (-2.127, -1.609, -0.08444), (-2.108, -1.729, 0.7979), (-2.34, -1.559, 0.6809), (-2.435, -1.774, 0.8236), (-2.615, -1.605, 0.7653), (-2.886, -1.618, 0.8549), (-2.932, -1.409, 0.7687), (-3.12, -1.39, 0.839), (-3.223, -1.17, 0.856), (-3.189, -0.6866, 0.8447), (-3.15, -0.4261, 0.8034), (-2.949, -0.2589, 0.8133), (-2.706, -0.1294, 0.8893), (-2.263, -0.1058, 0.7735), (-1.802, -0.2732, 0.8425), (-1.86, -0.5328, 0.8679), (-1.619, -0.6411, 0.8638), (-1.594, -1.009, 0.8523), (-1.909, -1.178, 0.7549), (-1.876, -1.623, 0.8471), (-2.302, -1.867, 0.9216), (-3.21, -1.484, 0.9564), (-3.376, -1.056, 0.9599), (-3.345, -0.6771, 0.9833), (-3.208, -0.3274, 0.9891), (-1.84, -0.1214, 0.9579), (-1.619, -0.4211, 0.9774), (-1.549, -1.346, 0.954), (-1.675, -1.092, 0.8778), (-1.746, -1.381, 0.8665), (-2.164, -1.813, 1.003), (-2.615, -1.877, 1.012), (-2.956, -1.756, 1.036), (-3.198, -1.479, 1.02), (-3.362, -1.074, 1.034), (-3.347, -0.6988, 1.052), (-3.196, -0.3092, 1.058), (-2.915, -0.057, 1.0), (-2.72, 0.03974, 1.052), (-2.411, 0.03122, 0.992), (-2.211, 0.06004, 0.9365), (-1.835, -0.127, 1.028), (-1.427, -0.9535, 1.034), (-1.487, -1.127, 0.9886), (-1.555, -1.351, 1.021), (-1.825, -1.732, 1.039), (-1.906, -1.174, 0.7894)], [], [(71, 2, 72), (2, 73, 72), (73, 2, 74), (2, 3, 74), (75, 5, 76), (5, 77, 76), (5, 78, 77), (78, 8, 79), (10, 80, 79), (10, 81, 80), (16, 82, 81), (82, 19, 83), (84, 24, 85), (24, 86, 85), (27, 87, 86), (87, 30, 88), (23, 10, 5), (89, 2, 71), (15, 18, 25), (68, 29, 28), (26, 68, 28), (25, 49, 26), (47, 48, 25), (45, 22, 20), (18, 45, 20), (17, 44, 18), (43, 17, 15), (43, 15, 14), (13, 43, 14), (42, 13, 12), (11, 42, 12), (9, 41, 11), (40, 9, 7), (6, 40, 7), (38, 39, 4), (33, 34, 1), (0, 33, 1), (70, 32, 51), (50, 70, 51), (69, 70, 50), (66, 67, 49), (48, 66, 49), (47, 65, 48), (46, 65, 47), (63, 46, 45), (44, 63, 45), (61, 44, 43), (60, 61, 43), (59, 60, 42), (41, 59, 42), (56, 41, 40), (39, 56, 40), (55, 56, 39), (54, 55, 38), (37, 54, 38), (54, 37, 36), (35, 54, 36), (34, 53, 35), (52, 34, 33), (70, 33, 32), (69, 89, 70), (88, 69, 68), (67, 88, 68), (87, 67, 66), (65, 87, 66), (64, 86, 65), (84, 64, 63), (62, 21, 63), (61, 83, 62), (60, 82, 61), (81, 60, 59), (80, 59, 58), (57, 80, 58), (79, 57, 56), (55, 78, 56), (77, 55, 54), (53, 75, 54), (52, 74, 53), (70, 72, 52), (75, 3, 5), (78, 5, 8), (8, 10, 79), (10, 16, 81), (82, 16, 19), (83, 19, 21), (21, 23, 84), (84, 23, 24), (86, 24, 27), (87, 27, 30), (30, 31, 89), (2, 31, 30), (5, 3, 2), (2, 30, 27), (24, 2, 27), (24, 5, 2), (10, 8, 5), (5, 24, 23), (19, 16, 10), (19, 10, 23), (23, 21, 19), (89, 31, 2), (1, 34, 35), (35, 36, 4), (4, 39, 6), (1, 35, 4), (4, 6, 9), (6, 7, 9), (0, 1, 50), (1, 4, 25), (25, 4, 9), (50, 51, 0), (28, 29, 50), (46, 47, 22), (47, 25, 22), (25, 26, 28), (28, 50, 1), (11, 12, 13), (1, 25, 28), (9, 11, 13), (25, 9, 13), (18, 20, 22), (13, 14, 15), (18, 22, 25), (15, 17, 18), (25, 13, 15), (51, 32, 0), (29, 69, 50), (68, 69, 29), (26, 67, 68), (49, 67, 26), (25, 48, 49), (22, 45, 46), (18, 44, 45), (43, 44, 17), (13, 60, 43), (42, 60, 13), (11, 41, 42), (40, 41, 9), (6, 39, 40), (38, 55, 39), (4, 37, 38), (36, 37, 4), (32, 33, 0), (48, 65, 66), (46, 64, 65), (63, 64, 46), (44, 62, 63), (61, 62, 44), (41, 58, 59), (41, 57, 58), (56, 57, 41), (35, 53, 54), (52, 53, 34), (70, 52, 33), (89, 71, 70), (69, 30, 89), (88, 30, 69), (67, 87, 88), (65, 86, 87), (64, 85, 86), (84, 85, 64), (21, 84, 63), (62, 83, 21), (61, 82, 83), (60, 81, 82), (80, 81, 59), (57, 79, 80), (56, 78, 79), (77, 78, 55), (76, 77, 54), (75, 76, 54), (53, 3, 75), (74, 3, 53), (52, 73, 74), (52, 72, 73), (70, 71, 72), (98, 116, 97), (97, 116, 99), (95, 91, 93), (98, 97, 113), (90, 97, 115), (101, 102, 90), (91, 90, 102), (90, 96, 97), (97, 96, 113), (113, 96, 112), (96, 90, 91), (93, 91, 92), (91, 95, 96), (110, 94, 109), (109, 107, 108), (94, 107, 109), (94, 110, 93), (110, 95, 93), (98, 114, 116), (114, 99, 116), (111, 105, 104), (98, 113, 114), (100, 115, 114), (101, 100, 103), (103, 102, 101), (100, 114, 112), (103, 100, 104), (114, 113, 112), (112, 104, 100), (104, 112, 111), (112, 96, 111), (111, 110, 109), (109, 108, 106), (106, 108, 107), (106, 105, 109), (109, 105, 111), (92, 104, 105), (97, 99, 114), (94, 105, 106), (115, 100, 90), (102, 103, 91), (95, 110, 111), (91, 103, 104), (92, 91, 104), (96, 95, 111), (93, 92, 105), (94, 93, 105), (94, 106, 107), (90, 100, 101), (115, 97, 114), (134, 117, 135), (117, 136, 135), (136, 117, 137), (117, 118, 137), (138, 119, 139), (119, 140, 139), (119, 141, 140), (141, 120, 142), (121, 143, 142), (121, 144, 143), (122, 145, 144), (145, 123, 146), (147, 126, 148), (126, 149, 148), (127, 150, 149), (150, 128, 151), (125, 121, 119), (152, 117, 134), (194, 150, 193), (195, 149, 192), (197, 124, 189), (198, 146, 188), (199, 145, 187), (202, 143, 185), (183, 141, 184), (138, 118, 119), (141, 119, 120), (120, 121, 142), (121, 122, 144), (145, 122, 123), (146, 123, 124), (124, 125, 147), (147, 125, 126), (149, 126, 127), (150, 127, 128), (128, 129, 152), (117, 129, 128), (119, 118, 117), (117, 128, 127), (126, 117, 127), (126, 119, 117), (121, 120, 119), (119, 126, 125), (123, 122, 121), (123, 121, 125), (125, 124, 123), (152, 129, 117), (133, 150, 151), (192, 149, 150, 194), (191, 148, 149, 195), (196, 191, 132), (188, 146, 124, 197), (187, 145, 146, 198), (200, 144, 145, 199), (203, 142, 143, 202), (184, 141, 142, 204), (205, 183, 130), (182, 118, 138, 206), (208, 136, 137, 207), (180, 135, 136, 208), (161, 179, 160), (160, 179, 162), (158, 154, 156), (161, 160, 176), (153, 160, 178), (164, 165, 153), (154, 153, 165), (153, 159, 160), (160, 159, 176), (176, 159, 175), (159, 153, 154), (156, 154, 155), (154, 158, 159), (173, 157, 172), (172, 170, 171), (157, 170, 172), (157, 173, 156), (173, 158, 156), (161, 177, 179), (177, 162, 179), (174, 168, 167), (161, 176, 177), (163, 178, 177), (164, 163, 166), (166, 165, 164), (163, 177, 175), (166, 163, 167), (177, 176, 175), (175, 167, 163), (167, 175, 174), (175, 159, 174), (174, 173, 172), (172, 171, 169), (169, 171, 170), (169, 168, 172), (172, 168, 174), (155, 167, 168), (160, 162, 177), (157, 168, 169), (178, 163, 153), (165, 166, 154), (158, 173, 174), (154, 166, 167), (155, 154, 167), (159, 158, 174), (156, 155, 168), (157, 156, 168), (157, 169, 170), (153, 163, 164), (178, 160, 177), (142, 203, 204), (131, 200, 199), (132, 191, 195), (147, 148, 191, 196), (147, 196, 190), (124, 147, 190, 189), (144, 200, 186), (143, 144, 186, 201), (143, 201, 185), (140, 141, 183, 205), (137, 118, 182, 181), (240, 209, 241), (209, 242, 241), (242, 209, 243), (209, 210, 243), (244, 211, 245), (211, 246, 245), (211, 247, 246), (247, 212, 248), (213, 249, 248), (213, 250, 249), (214, 251, 250), (251, 215, 252), (253, 218, 254), (218, 255, 254), (219, 256, 255), (256, 220, 257), (217, 213, 211), (258, 209, 240), (307, 239, 308), (316, 236, 306), (304, 235, 305), (317, 235, 304), (319, 233, 302), (321, 229, 299), (324, 224, 296), (325, 224, 295), (293, 223, 294), (238, 258, 239), (256, 237, 236), (235, 256, 236), (234, 255, 235), (253, 234, 233), (232, 216, 233), (231, 252, 232), (230, 251, 231), (250, 230, 229), (249, 229, 228), (227, 249, 228), (248, 227, 226), (225, 247, 226), (246, 225, 224), (223, 244, 224), (222, 243, 223), (239, 241, 222), (244, 210, 211), (247, 211, 212), (212, 213, 248), (213, 214, 250), (251, 214, 215), (252, 215, 216), (216, 217, 253), (253, 217, 218), (255, 218, 219), (256, 219, 220), (220, 221, 258), (209, 221, 220), (211, 210, 209), (209, 220, 219), (218, 209, 219), (218, 211, 209), (213, 212, 211), (211, 218, 217), (215, 214, 213), (215, 213, 217), (217, 216, 215), (258, 221, 209), (291, 238, 309), (313, 238, 291), (290, 237, 314), (310, 237, 290), (286, 230, 287), (288, 230, 286), (305, 235, 236, 316), (303, 234, 235, 317), (301, 232, 233, 319), (322, 228, 229, 321), (298, 227, 228, 322), (294, 223, 224, 325), (258, 240, 239), (238, 220, 258), (257, 220, 238), (237, 256, 257), (235, 255, 256), (234, 254, 255), (253, 254, 234), (216, 253, 233), (232, 252, 216), (231, 251, 252), (230, 250, 251), (249, 250, 229), (227, 248, 249), (226, 247, 248), (246, 247, 225), (245, 246, 224), (244, 245, 224), (223, 210, 244), (243, 210, 223), (222, 242, 243), (222, 241, 242), (239, 240, 241), (267, 285, 266), (266, 285, 268), (264, 260, 262), (267, 266, 282), (259, 266, 284), (270, 271, 259), (260, 259, 271), (259, 265, 266), (266, 265, 282), (282, 265, 281), (265, 259, 260), (262, 260, 261), (260, 264, 265), (279, 263, 278), (278, 276, 277), (263, 276, 278), (263, 279, 262), (279, 264, 262), (267, 283, 285), (283, 268, 285), (280, 274, 273), (267, 282, 283), (269, 284, 283), (270, 269, 272), (272, 271, 270), (269, 283, 281), (272, 269, 273), (283, 282, 281), (281, 273, 269), (273, 281, 280), (281, 265, 280), (280, 279, 278), (278, 277, 275), (275, 277, 276), (275, 274, 278), (278, 274, 280), (261, 273, 274), (266, 268, 283), (263, 274, 275), (284, 269, 259), (271, 272, 260), (264, 279, 280), (260, 272, 273), (261, 260, 273), (265, 264, 280), (262, 261, 274), (263, 262, 274), (263, 275, 276), (259, 269, 270), (284, 266, 283), (289, 286, 287, 311), (328, 288, 286, 289), (239, 327, 315), (257, 238, 313, 312), (237, 257, 312, 314), (239, 315, 308), (238, 239, 307, 309), (236, 237, 310, 306), (233, 234, 303, 318), (233, 318, 302), (231, 232, 301, 320), (231, 320, 300), (230, 231, 300, 311, 287), (229, 230, 288, 328, 299), (226, 227, 298, 323), (226, 323, 297), (224, 324, 295), (222, 223, 293, 326), (222, 326, 292), (239, 222, 292, 327), (369, 329, 370), (329, 371, 370), (371, 329, 372), (329, 330, 372), (373, 331, 374), (331, 375, 374), (331, 376, 375), (376, 332, 377), (333, 378, 377), (333, 379, 378), (334, 380, 379), (380, 335, 381), (382, 338, 383), (338, 384, 383), (339, 385, 384), (385, 340, 386), (337, 333, 331), (387, 329, 369), (454, 366, 425), (444, 349, 423), (421, 348, 422), (418, 347, 419), (415, 343, 416), (438, 368, 439), (436, 363, 349, 444), (457, 363, 436), (431, 450, 346), (430, 354, 431), (352, 353, 345), (344, 352, 345), (428, 351, 429), (368, 343, 342), (367, 387, 368), (386, 367, 366), (365, 386, 366), (385, 365, 364), (363, 385, 364), (362, 384, 363), (382, 362, 361), (360, 336, 361), (359, 381, 360), (358, 380, 359), (379, 358, 357), (378, 357, 356), (355, 378, 356), (377, 355, 354), (353, 376, 354), (375, 353, 352), (351, 373, 352), (350, 372, 351), (368, 370, 350), (373, 330, 331), (376, 331, 332), (332, 333, 377), (333, 334, 379), (380, 334, 335), (381, 335, 336), (336, 337, 382), (382, 337, 338), (384, 338, 339), (385, 339, 340), (340, 341, 387), (329, 341, 340), (331, 330, 329), (329, 340, 339), (338, 329, 339), (338, 331, 329), (333, 332, 331), (331, 338, 337), (335, 334, 333), (335, 333, 337), (337, 336, 335), (387, 341, 329), (440, 342, 427), (426, 367, 441), (424, 365, 366, 454), (442, 365, 424), (423, 349, 443), (422, 348, 445), (446, 348, 421), (420, 358, 447), (448, 358, 420), (419, 347, 449), (450, 347, 418), (417, 344, 345, 456), (349, 363, 364), (435, 362, 363, 457), (348, 360, 361), (359, 360, 348), (347, 356, 357), (347, 355, 356), (354, 355, 347), (429, 351, 352, 459), (368, 350, 343), (387, 369, 368), (367, 340, 387), (386, 340, 367), (365, 385, 386), (363, 384, 385), (362, 383, 384), (382, 383, 362), (336, 382, 361), (360, 381, 336), (359, 380, 381), (358, 379, 380), (378, 379, 357), (355, 377, 378), (354, 376, 377), (375, 376, 353), (374, 375, 352), (373, 374, 352), (351, 330, 373), (372, 330, 351), (350, 371, 372), (350, 370, 371), (368, 369, 370), (396, 414, 395), (395, 414, 397), (393, 389, 391), (396, 395, 411), (388, 395, 413), (399, 400, 388), (389, 388, 400), (388, 394, 395), (395, 394, 411), (411, 394, 410), (394, 388, 389), (391, 389, 390), (389, 393, 394), (408, 392, 407), (407, 405, 406), (392, 405, 407), (392, 408, 391), (408, 393, 391), (396, 412, 414), (412, 397, 414), (409, 403, 402), (396, 411, 412), (398, 413, 412), (399, 398, 401), (401, 400, 399), (398, 412, 410), (401, 398, 402), (412, 411, 410), (410, 402, 398), (402, 410, 409), (410, 394, 409), (409, 408, 407), (407, 406, 404), (404, 406, 405), (404, 403, 407), (407, 403, 409), (390, 402, 403), (395, 397, 412), (392, 403, 404), (413, 398, 388), (400, 401, 389), (393, 408, 409), (389, 401, 402), (390, 389, 402), (394, 393, 409), (391, 390, 403), (392, 391, 403), (392, 404, 405), (388, 398, 399), (413, 395, 412), (345, 455, 456), (350, 460, 452, 343), (345, 353, 451, 455), (368, 342, 440, 439), (367, 368, 438, 441), (364, 365, 442, 437), (349, 364, 437, 443), (361, 362, 435, 458), (361, 458, 434), (348, 361, 434, 445), (359, 348, 446, 433), (358, 359, 433, 447), (357, 358, 448, 432), (347, 357, 432, 449), (354, 347, 450, 431), (353, 354, 430, 451), (350, 351, 428, 460), (366, 367, 426, 453), (366, 453, 425), (343, 452, 416), (342, 343, 415, 427), (532, 463, 533), (463, 534, 533), (534, 463, 535), (463, 464, 535), (536, 466, 537), (466, 538, 537), (466, 539, 538), (539, 469, 540), (471, 541, 540), (471, 542, 541), (477, 543, 542), (543, 480, 544), (545, 485, 546), (485, 547, 546), (488, 548, 547), (548, 491, 549), (484, 471, 466), (550, 463, 532), (476, 479, 486), (529, 490, 489), (487, 529, 489), (486, 510, 487), (508, 509, 486), (506, 483, 481), (479, 506, 481), (478, 505, 479), (504, 478, 476), (504, 476, 475), (474, 504, 475), (503, 474, 473), (472, 503, 473), (470, 502, 472), (501, 470, 468), (467, 501, 468), (499, 500, 465), (494, 495, 462), (461, 494, 462), (531, 493, 512), (511, 531, 512), (530, 531, 511), (527, 528, 510), (509, 527, 510), (508, 526, 509), (507, 526, 508), (524, 507, 506), (505, 524, 506), (522, 505, 504), (521, 522, 504), (520, 521, 503), (502, 520, 503), (517, 502, 501), (500, 517, 501), (516, 517, 500), (515, 516, 499), (498, 515, 499), (515, 498, 497), (496, 515, 497), (495, 514, 496), (513, 495, 494), (531, 494, 493), (530, 550, 531), (549, 530, 529), (528, 549, 529), (548, 528, 527), (526, 548, 527), (525, 547, 526), (545, 525, 524), (523, 482, 524), (522, 544, 523), (521, 543, 522), (542, 521, 520), (541, 520, 519), (518, 541, 519), (540, 518, 517), (516, 539, 517), (538, 516, 515), (514, 536, 515), (513, 535, 514), (531, 533, 513), (536, 464, 466), (539, 466, 469), (469, 471, 540), (471, 477, 542), (543, 477, 480), (544, 480, 482), (482, 484, 545), (545, 484, 485), (547, 485, 488), (548, 488, 491), (491, 492, 550), (463, 492, 491), (466, 464, 463), (463, 491, 488), (485, 463, 488), (485, 466, 463), (471, 469, 466), (466, 485, 484), (480, 477, 471), (480, 471, 484), (484, 482, 480), (550, 492, 463), (462, 495, 496), (496, 497, 465), (465, 500, 467), (462, 496, 465), (465, 467, 470), (467, 468, 470), (461, 462, 511), (462, 465, 486), (486, 465, 470), (511, 512, 461), (489, 490, 511), (507, 508, 483), (508, 486, 483), (486, 487, 489), (489, 511, 462), (472, 473, 474), (462, 486, 489), (470, 472, 474), (486, 470, 474), (479, 481, 483), (474, 475, 476), (479, 483, 486), (476, 478, 479), (486, 474, 476), (512, 493, 461), (490, 530, 511), (529, 530, 490), (487, 528, 529), (510, 528, 487), (486, 509, 510), (483, 506, 507), (479, 505, 506), (504, 505, 478), (474, 521, 504), (503, 521, 474), (472, 502, 503), (501, 502, 470), (467, 500, 501), (499, 516, 500), (465, 498, 499), (497, 498, 465), (493, 494, 461), (509, 526, 527), (507, 525, 526), (524, 525, 507), (505, 523, 524), (522, 523, 505), (502, 519, 520), (502, 518, 519), (517, 518, 502), (496, 514, 515), (513, 514, 495), (531, 513, 494), (550, 532, 531), (530, 491, 550), (549, 491, 530), (528, 548, 549), (526, 547, 548), (525, 546, 547), (545, 546, 525), (482, 545, 524), (523, 544, 482), (522, 543, 544), (521, 542, 543), (541, 542, 520), (518, 540, 541), (517, 539, 540), (538, 539, 516), (537, 538, 515), (536, 537, 515), (514, 464, 536), (535, 464, 514), (513, 534, 535), (513, 533, 534), (531, 532, 533), (559, 577, 558), (558, 577, 560), (556, 552, 554), (559, 558, 574), (551, 558, 576), (562, 563, 551), (552, 551, 563), (551, 557, 558), (558, 557, 574), (574, 557, 573), (557, 551, 552), (554, 552, 553), (552, 556, 557), (571, 555, 570), (570, 568, 569), (555, 568, 570), (555, 571, 554), (571, 556, 554), (559, 575, 577), (575, 560, 577), (572, 566, 565), (559, 574, 575), (561, 576, 575), (562, 561, 564), (564, 563, 562), (561, 575, 573), (564, 561, 565), (575, 574, 573), (573, 565, 561), (565, 573, 572), (573, 557, 572), (572, 571, 570), (570, 569, 567), (567, 569, 568), (567, 566, 570), (570, 566, 572), (553, 565, 566), (558, 560, 575), (555, 566, 567), (576, 561, 551), (563, 564, 552), (556, 571, 572), (552, 564, 565), (553, 552, 565), (557, 556, 572), (554, 553, 566), (555, 554, 566), (555, 567, 568), (551, 561, 562), (576, 558, 575), (649, 580, 650), (580, 651, 650), (651, 580, 652), (580, 581, 652), (653, 583, 654), (583, 655, 654), (583, 656, 655), (656, 586, 657), (588, 658, 657), (588, 659, 658), (594, 660, 659), (660, 597, 661), (662, 602, 663), (602, 664, 663), (605, 665, 664), (665, 608, 666), (601, 588, 583), (667, 580, 649), (593, 596, 603), (646, 607, 606), (604, 646, 606), (603, 627, 604), (625, 626, 603), (623, 600, 598), (596, 623, 598), (595, 622, 596), (621, 595, 593), (621, 593, 592), (591, 621, 592), (620, 591, 590), (589, 620, 590), (587, 619, 589), (618, 587, 585), (584, 618, 585), (616, 617, 582), (611, 612, 579), (578, 611, 579), (648, 610, 629), (628, 648, 629), (647, 648, 628), (644, 645, 627), (626, 644, 627), (625, 643, 626), (624, 643, 625), (641, 624, 623), (622, 641, 623), (639, 622, 621), (638, 639, 621), (637, 638, 620), (619, 637, 620), (634, 619, 618), (617, 634, 618), (633, 634, 617), (632, 633, 616), (615, 632, 616), (632, 615, 614), (613, 632, 614), (612, 631, 613), (630, 612, 611), (648, 611, 610), (647, 667, 648), (666, 647, 646), (645, 666, 646), (665, 645, 644), (643, 665, 644), (642, 664, 643), (662, 642, 641), (640, 599, 641), (639, 661, 640), (638, 660, 639), (659, 638, 637), (658, 637, 636), (635, 658, 636), (657, 635, 634), (633, 656, 634), (655, 633, 632), (631, 653, 632), (630, 652, 631), (648, 650, 630), (653, 581, 583), (656, 583, 586), (586, 588, 657), (588, 594, 659), (660, 594, 597), (661, 597, 599), (599, 601, 662), (662, 601, 602), (664, 602, 605), (665, 605, 608), (608, 609, 667), (580, 609, 608), (583, 581, 580), (580, 608, 605), (602, 580, 605), (602, 583, 580), (588, 586, 583), (583, 602, 601), (597, 594, 588), (597, 588, 601), (601, 599, 597), (667, 609, 580), (579, 612, 613), (613, 614, 582), (582, 617, 584), (579, 613, 582), (582, 584, 587), (584, 585, 587), (578, 579, 628), (579, 582, 603), (603, 582, 587), (628, 629, 578), (606, 607, 628), (624, 625, 600), (625, 603, 600), (603, 604, 606), (606, 628, 579), (589, 590, 591), (579, 603, 606), (587, 589, 591), (603, 587, 591), (596, 598, 600), (591, 592, 593), (596, 600, 603), (593, 595, 596), (603, 591, 593), (629, 610, 578), (607, 647, 628), (646, 647, 607), (604, 645, 646), (627, 645, 604), (603, 626, 627), (600, 623, 624), (596, 622, 623), (621, 622, 595), (591, 638, 621), (620, 638, 591), (589, 619, 620), (618, 619, 587), (584, 617, 618), (616, 633, 617), (582, 615, 616), (614, 615, 582), (610, 611, 578), (626, 643, 644), (624, 642, 643), (641, 642, 624), (622, 640, 641), (639, 640, 622), (619, 636, 637), (619, 635, 636), (634, 635, 619), (613, 631, 632), (630, 631, 612), (648, 630, 611), (667, 649, 648), (647, 608, 667), (666, 608, 647), (645, 665, 666), (643, 664, 665), (642, 663, 664), (662, 663, 642), (599, 662, 641), (640, 661, 599), (639, 660, 661), (638, 659, 660), (658, 659, 637), (635, 657, 658), (634, 656, 657), (655, 656, 633), (654, 655, 632), (653, 654, 632), (631, 581, 653), (652, 581, 631), (630, 651, 652), (630, 650, 651), (648, 649, 650), (676, 694, 675), (675, 694, 677), (673, 669, 671), (676, 675, 691), (668, 675, 693), (679, 680, 668), (669, 668, 680), (668, 674, 675), (675, 674, 691), (691, 674, 690), (674, 668, 669), (671, 669, 670), (669, 673, 674), (688, 672, 687), (687, 685, 686), (672, 685, 687), (672, 688, 671), (688, 673, 671), (676, 692, 694), (692, 677, 694), (689, 683, 682), (676, 691, 692), (678, 693, 692), (679, 678, 681), (681, 680, 679), (678, 692, 690), (681, 678, 682), (692, 691, 690), (690, 682, 678), (682, 690, 689), (690, 674, 689), (689, 688, 687), (687, 686, 684), (684, 686, 685), (684, 683, 687), (687, 683, 689), (670, 682, 683), (675, 677, 692), (672, 683, 684), (693, 678, 668), (680, 681, 669), (673, 688, 689), (669, 681, 682), (670, 669, 682), (674, 673, 689), (671, 670, 683), (672, 671, 683), (672, 684, 685), (668, 678, 679), (693, 675, 692), (766, 697, 767), (697, 768, 767), (768, 697, 769), (697, 698, 769), (770, 700, 771), (700, 772, 771), (700, 773, 772), (773, 703, 774), (705, 775, 774), (705, 776, 775), (711, 777, 776), (777, 714, 778), (779, 719, 780), (719, 781, 780), (722, 782, 781), (782, 725, 783), (718, 705, 700), (784, 697, 766), (710, 713, 720), (763, 724, 723), (721, 763, 723), (720, 744, 721), (742, 743, 720), (740, 717, 715), (713, 740, 715), (712, 739, 713), (738, 712, 710), (738, 710, 709), (708, 738, 709), (737, 708, 707), (706, 737, 707), (704, 736, 706), (735, 704, 702), (701, 735, 702), (733, 734, 699), (728, 729, 696), (695, 728, 696), (765, 727, 746), (745, 765, 746), (764, 765, 745), (761, 762, 744), (743, 761, 744), (742, 760, 743), (741, 760, 742), (758, 741, 740), (739, 758, 740), (756, 739, 738), (755, 756, 738), (754, 755, 737), (736, 754, 737), (751, 736, 735), (734, 751, 735), (750, 751, 734), (749, 750, 733), (732, 749, 733), (749, 732, 731), (730, 749, 731), (729, 748, 730), (747, 729, 728), (765, 728, 727), (764, 784, 765), (783, 764, 763), (762, 783, 763), (782, 762, 761), (760, 782, 761), (759, 781, 760), (779, 759, 758), (757, 716, 758), (756, 778, 757), (755, 777, 756), (776, 755, 754), (775, 754, 753), (752, 775, 753), (774, 752, 751), (750, 773, 751), (772, 750, 749), (748, 770, 749), (747, 769, 748), (765, 767, 747), (770, 698, 700), (773, 700, 703), (703, 705, 774), (705, 711, 776), (777, 711, 714), (778, 714, 716), (716, 718, 779), (779, 718, 719), (781, 719, 722), (782, 722, 725), (725, 726, 784), (697, 726, 725), (700, 698, 697), (697, 725, 722), (719, 697, 722), (719, 700, 697), (705, 703, 700), (700, 719, 718), (714, 711, 705), (714, 705, 718), (718, 716, 714), (784, 726, 697), (696, 729, 730), (730, 731, 699), (699, 734, 701), (696, 730, 699), (699, 701, 704), (701, 702, 704), (695, 696, 745), (696, 699, 720), (720, 699, 704), (745, 746, 695), (723, 724, 745), (741, 742, 717), (742, 720, 717), (720, 721, 723), (723, 745, 696), (706, 707, 708), (696, 720, 723), (704, 706, 708), (720, 704, 708), (713, 715, 717), (708, 709, 710), (713, 717, 720), (710, 712, 713), (720, 708, 710), (746, 727, 695), (724, 764, 745), (763, 764, 724), (721, 762, 763), (744, 762, 721), (720, 743, 744), (717, 740, 741), (713, 739, 740), (738, 739, 712), (708, 755, 738), (737, 755, 708), (706, 736, 737), (735, 736, 704), (701, 734, 735), (733, 750, 734), (699, 732, 733), (731, 732, 699), (727, 728, 695), (743, 760, 761), (741, 759, 760), (758, 759, 741), (739, 757, 758), (756, 757, 739), (736, 753, 754), (736, 752, 753), (751, 752, 736), (730, 748, 749), (747, 748, 729), (765, 747, 728), (784, 766, 765), (764, 725, 784), (783, 725, 764), (762, 782, 783), (760, 781, 782), (759, 780, 781), (779, 780, 759), (716, 779, 758), (757, 778, 716), (756, 777, 778), (755, 776, 777), (775, 776, 754), (752, 774, 775), (751, 773, 774), (772, 773, 750), (771, 772, 749), (770, 771, 749), (748, 698, 770), (769, 698, 748), (747, 768, 769), (747, 767, 768), (765, 766, 767), (793, 811, 792), (792, 811, 794), (790, 786, 788), (793, 792, 808), (785, 792, 810), (796, 797, 785), (786, 785, 797), (785, 791, 792), (792, 791, 808), (808, 791, 807), (791, 785, 786), (788, 786, 787), (786, 790, 791), (805, 789, 804), (804, 802, 803), (789, 802, 804), (789, 805, 788), (805, 790, 788), (793, 809, 811), (809, 794, 811), (806, 800, 799), (793, 808, 809), (795, 810, 809), (796, 795, 798), (798, 797, 796), (795, 809, 807), (798, 795, 799), (809, 808, 807), (807, 799, 795), (799, 807, 806), (807, 791, 806), (806, 805, 804), (804, 803, 801), (801, 803, 802), (801, 800, 804), (804, 800, 806), (787, 799, 800), (792, 794, 809), (789, 800, 801), (810, 795, 785), (797, 798, 786), (790, 805, 806), (786, 798, 799), (787, 786, 799), (791, 790, 806), (788, 787, 800), (789, 788, 800), (789, 801, 802), (785, 795, 796), (810, 792, 809), (883, 814, 884), (814, 885, 884), (885, 814, 886), (814, 815, 886), (887, 817, 888), (817, 889, 888), (817, 890, 889), (890, 820, 891), (822, 892, 891), (822, 893, 892), (828, 894, 893), (894, 831, 895), (896, 836, 897), (836, 898, 897), (839, 899, 898), (899, 842, 900), (835, 822, 817), (901, 814, 883), (827, 830, 837), (880, 841, 840), (838, 880, 840), (837, 861, 838), (859, 860, 837), (857, 834, 832), (830, 857, 832), (829, 856, 830), (855, 829, 827), (855, 827, 826), (825, 855, 826), (854, 825, 824), (823, 854, 824), (821, 853, 823), (852, 821, 819), (818, 852, 819), (850, 851, 816), (845, 846, 813), (812, 845, 813), (882, 844, 863), (862, 882, 863), (881, 882, 862), (878, 879, 861), (860, 878, 861), (859, 877, 860), (858, 877, 859), (875, 858, 857), (856, 875, 857), (873, 856, 855), (872, 873, 855), (871, 872, 854), (853, 871, 854), (868, 853, 852), (851, 868, 852), (867, 868, 851), (866, 867, 850), (849, 866, 850), (866, 849, 848), (847, 866, 848), (846, 865, 847), (864, 846, 845), (882, 845, 844), (881, 901, 882), (900, 881, 880), (879, 900, 880), (899, 879, 878), (877, 899, 878), (876, 898, 877), (896, 876, 875), (874, 833, 875), (873, 895, 874), (872, 894, 873), (893, 872, 871), (892, 871, 870), (869, 892, 870), (891, 869, 868), (867, 890, 868), (889, 867, 866), (865, 887, 866), (864, 886, 865), (882, 884, 864), (887, 815, 817), (890, 817, 820), (820, 822, 891), (822, 828, 893), (894, 828, 831), (895, 831, 833), (833, 835, 896), (896, 835, 836), (898, 836, 839), (899, 839, 842), (842, 843, 901), (814, 843, 842), (817, 815, 814), (814, 842, 839), (836, 814, 839), (836, 817, 814), (822, 820, 817), (817, 836, 835), (831, 828, 822), (831, 822, 835), (835, 833, 831), (901, 843, 814), (813, 846, 847), (847, 848, 816), (816, 851, 818), (813, 847, 816), (816, 818, 821), (818, 819, 821), (812, 813, 862), (813, 816, 837), (837, 816, 821), (862, 863, 812), (840, 841, 862), (858, 859, 834), (859, 837, 834), (837, 838, 840), (840, 862, 813), (823, 824, 825), (813, 837, 840), (821, 823, 825), (837, 821, 825), (830, 832, 834), (825, 826, 827), (830, 834, 837), (827, 829, 830), (837, 825, 827), (863, 844, 812), (841, 881, 862), (880, 881, 841), (838, 879, 880), (861, 879, 838), (837, 860, 861), (834, 857, 858), (830, 856, 857), (855, 856, 829), (825, 872, 855), (854, 872, 825), (823, 853, 854), (852, 853, 821), (818, 851, 852), (850, 867, 851), (816, 849, 850), (848, 849, 816), (844, 845, 812), (860, 877, 878), (858, 876, 877), (875, 876, 858), (856, 874, 875), (873, 874, 856), (853, 870, 871), (853, 869, 870), (868, 869, 853), (847, 865, 866), (864, 865, 846), (882, 864, 845), (901, 883, 882), (881, 842, 901), (900, 842, 881), (879, 899, 900), (877, 898, 899), (876, 897, 898), (896, 897, 876), (833, 896, 875), (874, 895, 833), (873, 894, 895), (872, 893, 894), (892, 893, 871), (869, 891, 892), (868, 890, 891), (889, 890, 867), (888, 889, 866), (887, 888, 866), (865, 815, 887), (886, 815, 865), (864, 885, 886), (864, 884, 885), (882, 883, 884), (910, 928, 909), (909, 928, 911), (907, 903, 905), (910, 909, 925), (902, 909, 927), (913, 914, 902), (903, 902, 914), (902, 908, 909), (909, 908, 925), (925, 908, 924), (908, 902, 903), (905, 903, 904), (903, 907, 908), (922, 906, 921), (921, 919, 920), (906, 919, 921), (906, 922, 905), (922, 907, 905), (910, 926, 928), (926, 911, 928), (923, 917, 916), (910, 925, 926), (912, 927, 926), (913, 912, 915), (915, 914, 913), (912, 926, 924), (915, 912, 916), (926, 925, 924), (924, 916, 912), (916, 924, 923), (924, 908, 923), (923, 922, 921), (921, 920, 918), (918, 920, 919), (918, 917, 921), (921, 917, 923), (904, 916, 917), (909, 911, 926), (906, 917, 918), (927, 912, 902), (914, 915, 903), (907, 922, 923), (903, 915, 916), (904, 903, 916), (908, 907, 923), (905, 904, 917), (906, 905, 917), (906, 918, 919), (902, 912, 913), (927, 909, 926), (1000, 931, 1001), (931, 1002, 1001), (1002, 931, 1003), (931, 932, 1003), (1004, 934, 1005), (934, 1006, 1005), (934, 1007, 1006), (1007, 937, 1008), (939, 1009, 1008), (939, 1010, 1009), (945, 1011, 1010), (1011, 948, 1012), (1013, 953, 1014), (953, 1015, 1014), (956, 1016, 1015), (1016, 959, 1017), (952, 939, 934), (1018, 931, 1000), (944, 947, 954), (997, 958, 957), (955, 997, 957), (954, 978, 955), (976, 977, 954), (974, 951, 949), (947, 974, 949), (946, 973, 947), (972, 946, 944), (972, 944, 943), (942, 972, 943), (971, 942, 941), (940, 971, 941), (938, 970, 940), (969, 938, 936), (935, 969, 936), (967, 968, 933), (962, 963, 930), (929, 962, 930), (999, 961, 980), (979, 999, 980), (998, 999, 979), (995, 996, 978), (977, 995, 978), (976, 994, 977), (975, 994, 976), (992, 975, 974), (973, 992, 974), (990, 973, 972), (989, 990, 972), (988, 989, 971), (970, 988, 971), (985, 970, 969), (968, 985, 969), (984, 985, 968), (983, 984, 967), (966, 983, 967), (983, 966, 965), (964, 983, 965), (963, 982, 964), (981, 963, 962), (999, 962, 961), (998, 1018, 999), (1017, 998, 997), (996, 1017, 997), (1016, 996, 995), (994, 1016, 995), (993, 1015, 994), (1013, 993, 992), (991, 950, 992), (990, 1012, 991), (989, 1011, 990), (1010, 989, 988), (1009, 988, 987), (986, 1009, 987), (1008, 986, 985), (984, 1007, 985), (1006, 984, 983), (982, 1004, 983), (981, 1003, 982), (999, 1001, 981), (1004, 932, 934), (1007, 934, 937), (937, 939, 1008), (939, 945, 1010), (1011, 945, 948), (1012, 948, 950), (950, 952, 1013), (1013, 952, 953), (1015, 953, 956), (1016, 956, 959), (959, 960, 1018), (931, 960, 959), (934, 932, 931), (931, 959, 956), (953, 931, 956), (953, 934, 931), (939, 937, 934), (934, 953, 952), (948, 945, 939), (948, 939, 952), (952, 950, 948), (1018, 960, 931), (930, 963, 964), (964, 965, 933), (933, 968, 935), (930, 964, 933), (933, 935, 938), (935, 936, 938), (929, 930, 979), (930, 933, 954), (954, 933, 938), (979, 980, 929), (957, 958, 979), (975, 976, 951), (976, 954, 951), (954, 955, 957), (957, 979, 930), (940, 941, 942), (930, 954, 957), (938, 940, 942), (954, 938, 942), (947, 949, 951), (942, 943, 944), (947, 951, 954), (944, 946, 947), (954, 942, 944), (980, 961, 929), (958, 998, 979), (997, 998, 958), (955, 996, 997), (978, 996, 955), (954, 977, 978), (951, 974, 975), (947, 973, 974), (972, 973, 946), (942, 989, 972), (971, 989, 942), (940, 970, 971), (969, 970, 938), (935, 968, 969), (967, 984, 968), (933, 966, 967), (965, 966, 933), (961, 962, 929), (977, 994, 995), (975, 993, 994), (992, 993, 975), (973, 991, 992), (990, 991, 973), (970, 987, 988), (970, 986, 987), (985, 986, 970), (964, 982, 983), (981, 982, 963), (999, 981, 962), (1018, 1000, 999), (998, 959, 1018), (1017, 959, 998), (996, 1016, 1017), (994, 1015, 1016), (993, 1014, 1015), (1013, 1014, 993), (950, 1013, 992), (991, 1012, 950), (990, 1011, 1012), (989, 1010, 1011), (1009, 1010, 988), (986, 1008, 1009), (985, 1007, 1008), (1006, 1007, 984), (1005, 1006, 983), (1004, 1005, 983), (982, 932, 1004), (1003, 932, 982), (981, 1002, 1003), (981, 1001, 1002), (999, 1000, 1001), (1027, 1045, 1026), (1026, 1045, 1028), (1024, 1020, 1022), (1027, 1026, 1042), (1019, 1026, 1044), (1030, 1031, 1019), (1020, 1019, 1031), (1019, 1025, 1026), (1026, 1025, 1042), (1042, 1025, 1041), (1025, 1019, 1020), (1022, 1020, 1021), (1020, 1024, 1025), (1039, 1023, 1038), (1038, 1036, 1037), (1023, 1036, 1038), (1023, 1039, 1022), (1039, 1024, 1022), (1027, 1043, 1045), (1043, 1028, 1045), (1040, 1034, 1033), (1027, 1042, 1043), (1029, 1044, 1043), (1030, 1029, 1032), (1032, 1031, 1030), (1029, 1043, 1041), (1032, 1029, 1033), (1043, 1042, 1041), (1041, 1033, 1029), (1033, 1041, 1040), (1041, 1025, 1040), (1040, 1039, 1038), (1038, 1037, 1035), (1035, 1037, 1036), (1035, 1034, 1038), (1038, 1034, 1040), (1021, 1033, 1034), (1026, 1028, 1043), (1023, 1034, 1035), (1044, 1029, 1019), (1031, 1032, 1020), (1024, 1039, 1040), (1020, 1032, 1033), (1021, 1020, 1033), (1025, 1024, 1040), (1022, 1021, 1034), (1023, 1022, 1034), (1023, 1035, 1036), (1019, 1029, 1030), (1044, 1026, 1043)])
me_cylinder_004.polygons.foreach_set('material_index', [0, 0, 0, 0, 0, 0, 0, 0, 0, 0, 0, 0, 0, 0, 0, 0, 0, 0, 0, 0, 0, 0, 0, 0, 0, 0, 0, 0, 0, 0, 0, 0, 0, 0, 0, 0, 0, 0, 0, 0, 0, 0, 0, 0, 0, 0, 0, 0, 0, 0, 0, 0, 0, 0, 0, 0, 0, 0, 0, 0, 0, 0, 0, 0, 0, 0, 0, 0, 0, 0, 0, 0, 0, 0, 0, 0, 0, 0, 0, 0, 0, 0, 0, 0, 0, 0, 0, 0, 0, 0, 0, 0, 0, 0, 0, 0, 0, 0, 0, 0, 0, 0, 0, 0, 0, 0, 0, 0, 0, 0, 0, 0, 0, 0, 0, 0, 0, 0, 0, 0, 0, 0, 0, 0, 0, 0, 0, 0, 0, 0, 0, 0, 0, 0, 0, 0, 0, 0, 0, 0, 0, 0, 0, 0, 0, 0, 0, 0, 0, 0, 0, 0, 0, 0, 0, 0, 0, 0, 0, 0, 0, 0, 0, 0, 0, 0, 0, 0, 0, 0, 0, 0, 0, 0, 0, 0, 0, 0, 0, 0, 0, 0, 0, 1, 1, 0, 0, 0, 0, 0, 0, 0, 0, 0, 1, 1, 1, 1, 1, 1, 1, 1, 1, 1, 1, 1, 1, 1, 1, 1, 1, 1, 1, 0, 1, 1, 1, 1, 1, 1, 1, 1, 1, 1, 1, 1, 0, 0, 0, 0, 0, 0, 0, 0, 0, 0, 0, 0, 0, 0, 0, 0, 0, 0, 0, 0, 0, 0, 0, 0, 0, 0, 0, 0, 0, 0, 0, 0, 0, 0, 0, 0, 0, 0, 0, 0, 0, 0, 0, 0, 0, 0, 0, 0, 0, 0, 0, 0, 0, 0, 0, 0, 0, 0, 0, 0, 0, 0, 0, 0, 0, 0, 0, 1, 1, 0, 0, 0, 0, 0, 0, 0, 0, 0, 1, 1, 1, 1, 1, 1, 1, 1, 1, 1, 1, 1, 1, 1, 1, 1, 1, 1, 1, 0, 1, 1, 1, 1, 1, 1, 1, 1, 1, 1, 1, 1, 0, 0, 0, 0, 0, 0, 0, 0, 0, 0, 0, 0, 0, 0, 0, 0, 0, 0, 0, 0, 0, 0, 0, 0, 0, 0, 0, 0, 0, 0, 0, 0, 0, 0, 0, 0, 0, 0, 0, 0, 0, 0, 0, 0, 0, 0, 0, 0, 0, 0, 0, 0, 0, 0, 0, 0, 0, 0, 0, 0, 0, 0, 0, 0, 0, 0, 0, 0, 0, 0, 0, 0, 0, 0, 0, 0, 0, 0, 0, 0, 0, 0, 0, 0, 0, 0, 0, 0, 0, 0, 0, 0, 0, 0, 0, 0, 0, 0, 0, 0, 0, 0, 0, 0, 0, 0, 0, 0, 0, 0, 0, 0, 0, 0, 0, 0, 0, 0, 1, 1, 0, 0, 0, 0, 0, 0, 0, 0, 0, 1, 1, 1, 1, 1, 1, 1, 1, 1, 1, 1, 1, 1, 1, 1, 1, 1, 1, 1, 0, 1, 1, 1, 1, 1, 1, 1, 1, 1, 1, 1, 1, 0, 0, 0, 0, 0, 0, 0, 0, 0, 0, 0, 0, 0, 0, 0, 0, 0, 0, 0, 0, 0, 0, 0, 0, 0, 0, 0, 0, 0, 0, 0, 0, 0, 0, 0, 0, 0, 0, 0, 0, 0, 0, 0, 0, 0, 0, 0, 0, 0, 0, 0, 0, 0, 0, 0, 0, 0, 0, 0, 0, 0, 0, 0, 0, 0, 0, 0, 0, 0, 0, 0, 0, 0, 0, 0, 0, 0, 0, 0, 0, 0, 0, 0, 0, 0, 0, 0, 0, 0, 0, 0, 0, 0, 0, 0, 0, 0, 0, 0, 0, 0, 0, 0, 0, 0, 0, 0, 0, 0, 0, 0, 0, 0, 0, 0, 0, 0, 0, 0, 0, 0, 0, 0, 0, 0, 0, 0, 0, 0, 0, 0, 0, 0, 0, 0, 0, 0, 0, 0, 0, 0, 0, 0, 1, 1, 0, 0, 0, 0, 0, 0, 0, 0, 0, 1, 1, 1, 1, 1, 1, 1, 1, 1, 1, 1, 1, 1, 1, 1, 1, 1, 1, 1, 0, 1, 1, 1, 1, 1, 1, 1, 1, 1, 1, 1, 1, 0, 0, 0, 0, 0, 0, 0, 0, 0, 0, 0, 0, 0, 0, 0, 0, 0, 0, 0, 0, 0, 0, 0, 0, 0, 0, 0, 0, 0, 0, 0, 0, 0, 0, 0, 0, 0, 0, 0, 0, 0, 0, 0, 0, 0, 0, 0, 0, 0, 0, 0, 0, 0, 0, 0, 0, 0, 0, 0, 0, 0, 0, 0, 0, 0, 0, 0, 0, 0, 0, 0, 0, 0, 0, 0, 0, 0, 0, 0, 0, 0, 0, 0, 0, 0, 0, 0, 0, 0, 0, 0, 0, 0, 0, 0, 0, 0, 0, 0, 0, 0, 0, 0, 0, 0, 0, 0, 0, 0, 0, 0, 0, 0, 0, 0, 0, 0, 0, 0, 0, 0, 0, 0, 0, 0, 0, 0, 0, 0, 0, 0, 0, 0, 0, 0, 0, 0, 0, 0, 0, 0, 0, 0, 0, 0, 0, 0, 0, 0, 0, 0, 0, 0, 0, 0, 0, 0, 0, 0, 0, 0, 0, 0, 0, 0, 0, 0, 0, 0, 0, 0, 0, 0, 0, 0, 0, 0, 0, 0, 0, 0, 0, 0, 0, 0, 0, 0, 0, 0, 0, 0, 0, 0, 0, 0, 0, 0, 0, 0, 0, 0, 0, 0, 0, 1, 1, 0, 0, 0, 0, 0, 0, 0, 0, 0, 1, 1, 1, 1, 1, 1, 1, 1, 1, 1, 1, 1, 1, 1, 1, 1, 1, 1, 1, 0, 1, 1, 1, 1, 1, 1, 1, 1, 1, 1, 1, 1, 0, 0, 0, 0, 0, 0, 0, 0, 0, 0, 0, 0, 0, 0, 0, 0, 0, 0, 0, 0, 0, 0, 0, 0, 0, 0, 0, 0, 0, 0, 0, 0, 0, 0, 0, 0, 0, 0, 0, 0, 0, 0, 0, 0, 0, 0, 0, 0, 0, 0, 0, 0, 0, 0, 0, 0, 0, 0, 0, 0, 0, 0, 0, 0, 0, 0, 0, 0, 0, 0, 0, 0, 0, 0, 0, 0, 0, 0, 0, 0, 0, 0, 0, 0, 0, 0, 0, 0, 0, 0, 0, 0, 0, 0, 0, 0, 0, 0, 0, 0, 0, 0, 0, 0, 0, 0, 0, 0, 0, 0, 0, 0, 0, 0, 0, 0, 0, 0, 0, 0, 0, 0, 0, 0, 0, 0, 0, 0, 0, 0, 0, 0, 0, 0, 0, 0, 0, 0, 0, 0, 0, 0, 0, 0, 0, 0, 0, 0, 0, 0, 0, 0, 0, 0, 0, 0, 0, 0, 0, 0, 0, 0, 0, 0, 0, 0, 0, 0, 0, 0, 0, 0, 0, 0, 0, 0, 0, 0, 0, 0, 0, 0, 0, 1, 1, 0, 0, 0, 0, 0, 0, 0, 0, 0, 1, 1, 1, 1, 1, 1, 1, 1, 1, 1, 1, 1, 1, 1, 1, 1, 1, 1, 1, 0, 1, 1, 1, 1, 1, 1, 1, 1, 1, 1, 1, 1, 0, 0, 0, 0, 0, 0, 0, 0, 0, 0, 0, 0, 0, 0, 0, 0, 0, 0, 0, 0, 0, 0, 0, 0, 0, 0, 0, 0, 0, 0, 0, 0, 0, 0, 0, 0, 0, 0, 0, 0, 0, 0, 0, 0, 0, 0, 0, 0, 0, 0, 0, 0, 0, 0, 0, 0, 0, 0, 0, 0, 0, 0, 0, 0, 0, 0, 0, 0, 0, 0, 0, 0, 0, 0, 0, 0, 0, 0, 0, 0, 0, 0, 0, 0, 0, 0, 0, 0, 0, 0, 0, 0, 0, 0, 0, 0, 0, 0, 0, 0, 0, 0, 0, 0, 0, 0, 0, 0, 0, 0, 0, 0, 0, 0, 0, 0, 0, 0, 0, 0, 0, 0, 0, 0, 0, 0, 0, 0, 0, 0, 0, 0, 0, 0, 0, 0, 0, 0, 0, 0, 0, 0, 0, 0, 0, 0, 0, 0, 0, 0, 0, 0, 0, 0, 0, 0, 0, 0, 0, 0, 0, 0, 0, 0, 0, 0, 0, 0, 0, 0, 0, 0, 0, 0, 0, 0, 0, 0, 0, 0, 0, 0, 0, 1, 1, 0, 0, 0, 0, 0, 0, 0, 0, 0, 1, 1, 1, 1, 1, 1, 1, 1, 1, 1, 1, 1, 1, 1, 1, 1, 1, 1, 1, 0, 1, 1, 1, 1, 1, 1, 1, 1, 1, 1, 1, 1, 0, 0, 0, 0, 0, 0, 0, 0, 0, 0, 0, 0, 0, 0, 0, 0, 0, 0, 0, 0, 0, 0, 0, 0, 0, 0, 0, 0, 0, 0, 0, 0, 0, 0, 0, 0, 0, 0, 0, 0, 0, 0, 0, 0, 0, 0, 0, 0, 0, 0, 0, 0, 0, 0, 0, 0, 0, 0, 0, 0, 0, 0, 0, 0, 0, 0, 0, 0, 0, 0, 0, 0, 0, 0, 0, 0, 0, 0, 0, 0, 0, 0, 0, 0, 0, 0, 0, 0, 0, 0, 0, 0, 0, 0, 0, 0, 0, 0, 0, 0, 0, 0, 0, 0, 0, 0, 0, 0, 0, 0, 0, 0, 0, 0, 0, 0, 0, 0, 0, 0, 0, 0, 0, 0, 0, 0, 0, 0, 0, 0, 0, 0, 0, 0, 0, 0, 0, 0, 0, 0, 0, 0, 0, 0, 0, 0, 0, 0, 0, 0, 0, 0, 0, 0, 0, 0, 0, 0, 0, 0, 0, 0, 0, 0, 0, 0, 0, 0, 0, 0, 0, 0, 0, 0, 0, 0, 0, 0, 0, 0, 0, 0, 0, 1, 1, 0, 0, 0, 0, 0, 0, 0, 0, 0, 1, 1, 1, 1, 1, 1, 1, 1, 1, 1, 1, 1, 1, 1, 1, 1, 1, 1, 1, 0, 1, 1, 1, 1, 1, 1, 1, 1, 1, 1, 1, 1, 0, 0, 0, 0, 0, 0, 0, 0, 0, 0, 0, 0, 0, 0, 0, 0, 0, 0, 0, 0, 0, 0, 0, 0, 0, 0, 0, 0, 0, 0, 0, 0, 0, 0, 0, 0, 0, 0, 0, 0, 0, 0, 0, 0, 0, 0, 0, 0, 0, 0, 0, 0, 0, 0, 0, 0, 0, 0, 0, 0, 0, 0, 0, 0, 0, 0, 0, 0, 0, 0, 0, 0, 0, 0, 0, 0, 0, 0, 0, 0, 0, 0, 0, 0, 0, 0, 0, 0, 0, 0, 0, 0, 0, 0, 0, 0, 0, 0, 0, 0, 0, 0, 0, 0, 0, 0, 0, 0, 0, 0, 0, 0, 0, 0, 0, 0, 0, 0, 0, 0, 0, 0, 0, 0, 0, 0, 0, 0, 0, 0, 0, 0, 0, 0, 0, 0, 0, 0, 0, 0, 0, 0, 0, 0, 0, 0, 0, 0, 0, 0, 0, 0, 0, 0, 0, 0, 0, 0, 0, 0, 0, 0, 0, 0, 0, 0, 0, 0, 0, 0, 0, 0, 0, 0, 0, 0, 0, 0, 0, 0, 0, 0, 0, 1, 1, 0, 0, 0, 0, 0, 0, 0, 0, 0, 1, 1, 1, 1, 1, 1, 1, 1, 1, 1, 1, 1, 1, 1, 1, 1, 1, 1, 1, 0, 1, 1, 1, 1, 1, 1, 1, 1, 1, 1, 1, 1])
me_cylinder_004.materials.append(mat_material_002)
me_cylinder_004.materials.append(mat_material_003)
me_cylinder_004.use_remesh_preserve_volume = False
me_cylinder_004.use_remesh_preserve_attributes = False
me_cylinder_004.use_mirror_vertex_groups = False
me_cylinder_004.update()

# ---- objects
ob_cylinder_004 = bpy.data.objects.new('Cylinder.004', me_cylinder_004)

# ---- transforms, parenting, visibility, modifiers, constraints
ob_cylinder_004.location = (-9.152, 0.0, 5.0)
ob_cylinder_004.rotation_euler = (0.0, 0.0, 2.786)
ob_cylinder_004.scale = (3.567, 3.458, 4.997)
ob_cylinder_004.lineart.crease_threshold = 0.0

# ---- collection membership
col_collection_1.objects.link(ob_cylinder_004)

# ---- scene / render settings (as saved in the file)
scene.frame_start = 1; scene.frame_end = 250; scene.frame_set(1)
scene.render.engine = 'BLENDER_EEVEE_NEXT'
scene.render.resolution_percentage = 50
scene.render.dither_intensity = 0.0
scene.cycles.use_denoising = False
scene.cycles.samples = 128
scene.cycles.sampling_pattern = 'TABULATED_SOBOL'
scene.cycles.use_adaptive_sampling = False
scene.cycles.use_light_tree = False
scene.cycles.blur_glossy = 0.0
scene.cycles.sample_clamp_indirect = 0.0
scene.view_settings.view_transform = 'Standard'
bpy.context.view_layer.update()

# ---- added for rendering (the .blend has no active camera and no usable light): camera, sun
cam_auto = bpy.data.cameras.new('AutoCamera')
cam_auto.lens = 50.0
cam_auto.sensor_width = 36.0
cam_auto.clip_end = 1000.0
ob_auto_camera = bpy.data.objects.new('AutoCamera', cam_auto)
scene.collection.objects.link(ob_auto_camera)
ob_auto_camera.location = (42.6267, -48.2408, 37.1456)
ob_auto_camera.rotation_euler = (1.09748, -7.21219e-08, 0.694738)
scene.camera = ob_auto_camera
light_auto_sun = bpy.data.lights.new('AutoSun', 'SUN')
light_auto_sun.energy = 3.0
light_auto_sun.angle = 0.0523599
ob_auto_sun = bpy.data.objects.new('AutoSun', light_auto_sun)
scene.collection.objects.link(ob_auto_sun)
ob_auto_sun.rotation_euler = (0.872665, 0.174533, 0.523599)
bpy.context.view_layer.update()

